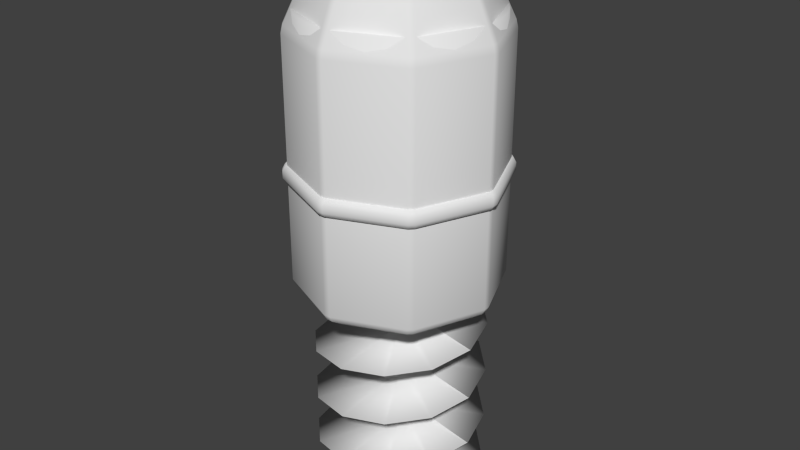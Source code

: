 # Source: drill.blend  (saved by Blender 2.75.0; exported with 4.5.12 LTS)
import bpy
from mathutils import Matrix  # noqa: F401  (used for matrix-valued properties, if any)

bpy.ops.wm.read_factory_settings(use_empty=True)
scene = bpy.context.scene
scene.name = 'Scene'

# ---- collections
col_collection_1 = bpy.data.collections.new('Collection 1'); scene.collection.children.link(col_collection_1)

# ---- world
world_world = bpy.data.worlds.new('World'); scene.world = world_world
world_world.color = (0.05088, 0.05088, 0.05088)
world_world.use_sun_shadow = False
world_world.sun_shadow_jitter_overblur = 0.0
world_world.cycles.sampling_method = 'MANUAL'
world_world.cycles.sample_map_resolution = 256

# ---- meshes
me_cylinder = bpy.data.meshes.new('Cylinder')
me_cylinder.from_pydata([(4.399e-06, 0.8057, 0.6894), (0.0, 1.0, 1.847), (0.1572, 0.7902, 0.6894), (0.1951, 0.9808, 1.847), (0.3083, 0.7444, 0.6894), (0.3827, 0.9239, 1.847), (0.4476, 0.6699, 0.6894), (0.5556, 0.8315, 1.847), (0.5697, 0.5697, 0.6894), (0.7071, 0.7071, 1.847), (0.6699, 0.4476, 0.6894), (0.8315, 0.5556, 1.847), (0.7444, 0.3083, 0.6894), (0.9239, 0.3827, 1.847), (0.7902, 0.1572, 0.6894), (0.9808, 0.1951, 1.847), (0.8057, 7.601e-07, 0.6894), (1.0, 7.55e-08, 1.847), (0.7902, -0.1572, 0.6894), (0.9808, -0.1951, 1.847), (0.7444, -0.3083, 0.6894), (0.9239, -0.3827, 1.847), (0.6699, -0.4476, 0.6894), (0.8315, -0.5556, 1.847), (0.5697, -0.5697, 0.6894), (0.7071, -0.7071, 1.847), (0.4476, -0.6699, 0.6894), (0.5556, -0.8315, 1.847), (0.3083, -0.7444, 0.6894), (0.3827, -0.9239, 1.847), (0.1572, -0.7902, 0.6894), (0.1951, -0.9808, 1.847), (-3.034e-07, -0.8057, 0.6894), (-3.258e-07, -1.0, 1.847), (-0.1572, -0.7902, 0.6894), (-0.1951, -0.9808, 1.847), (-0.3083, -0.7444, 0.6894), (-0.3827, -0.9239, 1.847), (-0.4476, -0.6699, 0.6894), (-0.5556, -0.8315, 1.847), (-0.5697, -0.5697, 0.6894), (-0.7071, -0.7071, 1.847), (-0.6699, -0.4476, 0.6894), (-0.8315, -0.5556, 1.847), (-0.7444, -0.3083, 0.6894), (-0.9239, -0.3827, 1.847), (-0.7902, -0.1572, 0.6894), (-0.9808, -0.1951, 1.847), (-0.8057, -1.155e-07, 0.6894), (-1.0, 9.656e-07, 1.847), (-0.7902, 0.1572, 0.6894), (-0.9808, 0.1951, 1.847), (-0.7444, 0.3083, 0.6894), (-0.9239, 0.3827, 1.847), (-0.6699, 0.4476, 0.6894), (-0.8315, 0.5556, 1.847), (-0.5697, 0.5697, 0.6894), (-0.7071, 0.7071, 1.847), (-0.4476, 0.6699, 0.6894), (-0.5556, 0.8315, 1.847), (-0.3083, 0.7444, 0.6894), (-0.3827, 0.9239, 1.847), (-0.1572, 0.7902, 0.6894), (-0.1951, 0.9808, 1.847), (0.0, 1.0, -1.0), (0.1951, 0.9808, -1.0), (0.3827, 0.9239, -1.0), (0.5556, 0.8315, -1.0), (0.7071, 0.7071, -1.0), (0.8315, 0.5556, -1.0), (0.9239, 0.3827, -1.0), (0.9808, 0.1951, -1.0), (1.0, 7.55e-08, -1.0), (0.9808, -0.1951, -1.0), (0.9239, -0.3827, -1.0), (0.8315, -0.5556, -1.0), (0.7071, -0.7071, -1.0), (0.5556, -0.8315, -1.0), (0.3827, -0.9239, -1.0), (0.1951, -0.9808, -1.0), (-3.258e-07, -1.0, -1.0), (-0.1951, -0.9808, -1.0), (-0.3827, -0.9239, -1.0), (-0.5556, -0.8315, -1.0), (-0.7071, -0.7071, -1.0), (-0.8315, -0.5556, -1.0), (-0.9239, -0.3827, -1.0), (-0.9808, -0.1951, -1.0), (-1.0, 9.656e-07, -1.0), (-0.9808, 0.1951, -1.0), (-0.9239, 0.3827, -1.0), (-0.8315, 0.5556, -1.0), (-0.7071, 0.7071, -1.0), (-0.5556, 0.8315, -1.0), (-0.3827, 0.9239, -1.0), (-0.1951, 0.9808, -1.0)], [], [(64, 1, 3, 65), (65, 3, 5, 66), (66, 5, 7, 67), (67, 7, 9, 68), (68, 9, 11, 69), (69, 11, 13, 70), (70, 13, 15, 71), (71, 15, 17, 72), (72, 17, 19, 73), (73, 19, 21, 74), (74, 21, 23, 75), (75, 23, 25, 76), (76, 25, 27, 77), (77, 27, 29, 78), (78, 29, 31, 79), (79, 31, 33, 80), (80, 33, 35, 81), (81, 35, 37, 82), (82, 37, 39, 83), (83, 39, 41, 84), (84, 41, 43, 85), (85, 43, 45, 86), (86, 45, 47, 87), (87, 47, 49, 88), (88, 49, 51, 89), (89, 51, 53, 90), (90, 53, 55, 91), (91, 55, 57, 92), (92, 57, 59, 93), (93, 59, 61, 94), (3, 1, 63, 61, 59, 57, 55, 53, 51, 49, 47, 45, 43, 41, 39, 37, 35, 33, 31, 29, 27, 25, 23, 21, 19, 17, 15, 13, 11, 9, 7, 5), (95, 63, 1, 64), (94, 61, 63, 95), (0, 2, 4, 6, 8, 10, 12, 14, 16, 18, 20, 22, 24, 26, 28, 30, 32, 34, 36, 38, 40, 42, 44, 46, 48, 50, 52, 54, 56, 58, 60, 62), (2, 0, 64, 65), (4, 2, 65, 66), (6, 4, 66, 67), (8, 6, 67, 68), (10, 8, 68, 69), (12, 10, 69, 70), (14, 12, 70, 71), (16, 14, 71, 72), (18, 16, 72, 73), (20, 18, 73, 74), (22, 20, 74, 75), (24, 22, 75, 76), (26, 24, 76, 77), (28, 26, 77, 78), (30, 28, 78, 79), (32, 30, 79, 80), (34, 32, 80, 81), (36, 34, 81, 82), (38, 36, 82, 83), (40, 38, 83, 84), (42, 40, 84, 85), (44, 42, 85, 86), (46, 44, 86, 87), (48, 46, 87, 88), (50, 48, 88, 89), (52, 50, 89, 90), (54, 52, 90, 91), (56, 54, 91, 92), (58, 56, 92, 93), (60, 58, 93, 94), (62, 60, 94, 95), (0, 62, 95, 64)])
me_cylinder.polygons.foreach_set('use_smooth', [True] * 66)
_uv = me_cylinder.uv_layers.new(name='UVMap')
_uv.uv.foreach_set('vector', [0.0534, 0.7409, 0.05436, 0.5064, 0.06152, 0.5066, 0.06052, 0.741, 0.06052, 0.741, 0.06152, 0.5066, 0.06866, 0.5067, 0.06764, 0.7412, 0.06764, 0.7412, 0.06866, 0.5067, 0.07577, 0.5069, 0.07479, 0.7413, 0.07479, 0.7413, 0.07577, 0.5069, 0.08286, 0.507, 0.08194, 0.7415, 0.08194, 0.7415, 0.08286, 0.507, 0.08992, 0.5072, 0.08911, 0.7416, 0.08911, 0.7416, 0.08992, 0.5072, 0.09697, 0.5073, 0.09629, 0.7417, 0.09629, 0.7417, 0.09697, 0.5073, 0.104, 0.5074, 0.1035, 0.7418, 0.1035, 0.7418, 0.104, 0.5074, 0.111, 0.5075, 0.1107, 0.7419, 0.1107, 0.7419, 0.111, 0.5075, 0.118, 0.5075, 0.1179, 0.7419, 0.1179, 0.7419, 0.118, 0.5075, 0.125, 0.5075, 0.1251, 0.7419, 0.1251, 0.7419, 0.125, 0.5075, 0.132, 0.5075, 0.1323, 0.7419, 0.1323, 0.7419, 0.132, 0.5075, 0.1391, 0.5074, 0.1395, 0.7419, 0.1395, 0.7419, 0.1391, 0.5074, 0.1461, 0.5073, 0.1467, 0.7418, 0.1467, 0.7418, 0.1461, 0.5073, 0.1531, 0.5072, 0.1539, 0.7417, 0.1539, 0.7417, 0.1531, 0.5072, 0.1602, 0.5071, 0.161, 0.7415, 0.161, 0.7415, 0.1602, 0.5071, 0.1673, 0.507, 0.1682, 0.7414, 0.1682, 0.7414, 0.1673, 0.507, 0.1744, 0.5068, 0.1754, 0.7412, 0.1754, 0.7412, 0.1744, 0.5068, 0.1815, 0.5066, 0.1825, 0.7411, 0.1825, 0.7411, 0.1815, 0.5066, 0.1886, 0.5065, 0.1896, 0.7409, 0.1896, 0.7409, 0.1886, 0.5065, 0.1958, 0.5063, 0.1967, 0.7408, 0.1967, 0.7408, 0.1958, 0.5063, 0.203, 0.5062, 0.2038, 0.7406, 0.2038, 0.7406, 0.203, 0.5062, 0.2102, 0.5061, 0.2109, 0.7405, 0.2109, 0.7405, 0.2102, 0.5061, 0.2175, 0.506, 0.218, 0.7404, 0.218, 0.7404, 0.2175, 0.506, 0.2247, 0.5059, 0.2251, 0.7404, 0.2251, 0.7404, 0.2247, 0.5059, 0.232, 0.5059, 0.2321, 0.7403, 0.2321, 0.7403, 0.232, 0.5059, 0.2392, 0.5059, 0.2392, 0.7403, 0.01091, 0.7403, 0.01097, 0.5059, 0.01823, 0.5059, 0.01798, 0.7403, 0.01798, 0.7403, 0.01823, 0.5059, 0.02549, 0.506, 0.02505, 0.7404, 0.02505, 0.7404, 0.02549, 0.506, 0.03273, 0.506, 0.03212, 0.7405, 0.03212, 0.7405, 0.03273, 0.506, 0.03996, 0.5062, 0.0392, 0.7406, 0.1915, 0.6864, 0.1792, 0.6987, 0.1648, 0.7084, 0.1487, 0.715, 0.1317, 0.7184, 0.1143, 0.7184, 0.09727, 0.715, 0.08123, 0.7084, 0.06678, 0.6987, 0.0545, 0.6864, 0.04485, 0.672, 0.03821, 0.6559, 0.03482, 0.6389, 0.03482, 0.6215, 0.03821, 0.6045, 0.04485, 0.5884, 0.0545, 0.574, 0.06678, 0.5617, 0.08123, 0.5521, 0.09727, 0.5454, 0.1143, 0.542, 0.1317, 0.542, 0.1487, 0.5454, 0.1648, 0.5521, 0.1792, 0.5617, 0.1915, 0.574, 0.2011, 0.5885, 0.2078, 0.6045, 0.2112, 0.6215, 0.2112, 0.6389, 0.2078, 0.6559, 0.2011, 0.672, 0.0463, 0.7407, 0.04717, 0.5063, 0.05436, 0.5064, 0.0534, 0.7409, 0.0392, 0.7406, 0.03996, 0.5062, 0.04717, 0.5063, 0.0463, 0.7407, 0.2609, 0.7801, 0.2605, 0.7797, 0.2603, 0.7793, 0.2601, 0.7789, 0.26, 0.7784, 0.26, 0.7779, 0.2601, 0.7774, 0.2603, 0.7769, 0.2605, 0.7765, 0.2609, 0.7762, 0.2613, 0.7759, 0.2618, 0.7757, 0.2623, 0.7756, 0.2627, 0.7756, 0.2632, 0.7757, 0.2637, 0.7759, 0.2641, 0.7762, 0.2645, 0.7765, 0.2647, 0.7769, 0.2649, 0.7774, 0.265, 0.7779, 0.265, 0.7784, 0.2649, 0.7789, 0.2647, 0.7793, 0.2645, 0.7797, 0.2641, 0.7801, 0.2637, 0.7804, 0.2632, 0.7806, 0.2627, 0.7807, 0.2623, 0.7807, 0.2618, 0.7806, 0.2613, 0.7804, 0.5765, 0.466, 0.5679, 0.4659, 0.5679, 0.3854, 0.5785, 0.3855, 0.5846, 0.4663, 0.5765, 0.466, 0.5785, 0.3855, 0.5886, 0.3858, 0.5919, 0.4667, 0.5846, 0.4663, 0.5886, 0.3858, 0.5976, 0.3864, 0.5981, 0.4672, 0.5919, 0.4667, 0.5976, 0.3864, 0.6053, 0.3871, 0.5453, 0.4674, 0.538, 0.4679, 0.5312, 0.3876, 0.5402, 0.387, 0.5534, 0.467, 0.5453, 0.4674, 0.5402, 0.387, 0.5503, 0.3866, 0.562, 0.4669, 0.5534, 0.467, 0.5503, 0.3866, 0.5609, 0.3863, 0.5708, 0.4669, 0.562, 0.4669, 0.5609, 0.3863, 0.5718, 0.3863, 0.5793, 0.467, 0.5708, 0.4669, 0.5718, 0.3863, 0.5825, 0.3866, 0.5874, 0.4674, 0.5793, 0.467, 0.5825, 0.3866, 0.5925, 0.387, 0.5947, 0.4679, 0.5874, 0.4674, 0.5925, 0.387, 0.6015, 0.3876, 0.5401, 0.468, 0.5339, 0.4685, 0.5267, 0.3883, 0.5344, 0.3876, 0.5474, 0.4676, 0.5401, 0.468, 0.5344, 0.3876, 0.5434, 0.3871, 0.5555, 0.4673, 0.5474, 0.4676, 0.5434, 0.3871, 0.5534, 0.3868, 0.5641, 0.4672, 0.5555, 0.4673, 0.5534, 0.3868, 0.5641, 0.3867, 0.5728, 0.4673, 0.5641, 0.4672, 0.5641, 0.3867, 0.575, 0.3868, 0.5814, 0.4676, 0.5728, 0.4673, 0.575, 0.3868, 0.5856, 0.3871, 0.5895, 0.468, 0.5814, 0.4676, 0.5856, 0.3871, 0.5957, 0.3876, 0.5968, 0.4685, 0.5895, 0.468, 0.5957, 0.3876, 0.6047, 0.3883, 0.5373, 0.4669, 0.5312, 0.4675, 0.5228, 0.3874, 0.5305, 0.3867, 0.5446, 0.4664, 0.5373, 0.4669, 0.5305, 0.3867, 0.5396, 0.386, 0.5527, 0.4661, 0.5446, 0.4664, 0.5396, 0.386, 0.5496, 0.3856, 0.5613, 0.4659, 0.5527, 0.4661, 0.5496, 0.3856, 0.5602, 0.3854, 0.5701, 0.4659, 0.5613, 0.4659, 0.5602, 0.3854, 0.5711, 0.3854, 0.5786, 0.4661, 0.5701, 0.4659, 0.5711, 0.3854, 0.5818, 0.3856, 0.5867, 0.4664, 0.5786, 0.4661, 0.5818, 0.3856, 0.5918, 0.386, 0.594, 0.4669, 0.5867, 0.4664, 0.5918, 0.386, 0.6008, 0.3867, 0.6002, 0.4675, 0.594, 0.4669, 0.6008, 0.3867, 0.6085, 0.3874, 0.5425, 0.4667, 0.5352, 0.4672, 0.5273, 0.3871, 0.5363, 0.3864, 0.5506, 0.4663, 0.5425, 0.4667, 0.5363, 0.3864, 0.5464, 0.3858, 0.5592, 0.466, 0.5506, 0.4663, 0.5464, 0.3858, 0.557, 0.3855, 0.5679, 0.4659, 0.5592, 0.466, 0.557, 0.3855, 0.5679, 0.3854])
me_cylinder.use_remesh_preserve_volume = False
me_cylinder.use_remesh_preserve_attributes = False
me_cylinder.use_mirror_vertex_groups = False
me_cylinder.update()
me_mesh_009 = bpy.data.meshes.new('Mesh.009')
me_mesh_009.from_pydata([(0.866, 0.5, 0.05273), (0.5, 0.866, 0.1055), (6.123e-17, 1.0, 0.1582), (-0.5, 0.866, 0.2109), (-0.866, 0.5, 0.2636), (-0.866, -0.5, 0.3691), (0.5, -0.866, 0.5273), (1.0, 6.432e-16, 0.6327), (0.1789, 4.079e-09, 0.1598), (0.1641, 0.05521, 0.2125), (0.1236, 0.09563, 0.2652), (0.06843, 0.1104, 0.318), (0.01322, 0.09563, 0.3707), (-0.0272, 0.05521, 0.4234), (-0.04199, 4.079e-09, 0.4762), (-0.0272, -0.05521, 0.5289), (0.01322, -0.09563, 0.5816), (0.06843, -0.1104, 0.6343), (0.1236, -0.09563, 0.6871), (0.1641, -0.05521, 0.7398), (0.1789, 4.079e-09, 0.7925), (1.0, 0.0, 0.0), (-1.0, 5.666e-16, 0.3164), (-0.5, -0.866, 0.4218), (-1.837e-16, -1.0, 0.4745), (0.866, -0.5, 0.58), (0.1789, 4.079e-09, 0.0), (0.1641, 0.05521, 0.05273), (0.1236, 0.09563, 0.1055), (0.06843, 0.1104, 0.1582), (0.01322, 0.09563, 0.2109), (-0.0272, 0.05521, 0.2636), (-0.04199, 4.079e-09, 0.3164), (-0.0272, -0.05521, 0.3691), (0.01322, -0.09563, 0.4218), (0.06843, -0.1104, 0.4745), (0.1236, -0.09563, 0.5273), (0.1641, -0.05521, 0.58), (0.1789, 4.079e-09, 0.6327), (0.1789, -0.1215, 0.0799), (0.866, 0.5, 0.6767), (0.5, 0.866, 0.7295), (6.123e-17, 1.0, 0.7822), (-0.5, 0.866, 0.8349), (-0.866, 0.5, 0.8876), (-0.866, -0.5, 0.9931), (0.5, -0.866, 1.151), (1.0, 6.432e-16, 1.257), (0.1789, 4.079e-09, 0.7838), (0.1641, 0.05521, 0.8365), (0.1236, 0.09563, 0.8893), (0.06843, 0.1104, 0.942), (0.01322, 0.09563, 0.9947), (-0.0272, 0.05521, 1.047), (-0.04199, 4.079e-09, 1.1), (-0.0272, -0.05521, 1.153), (0.01322, -0.09563, 1.206), (0.06843, -0.1104, 1.258), (0.1236, -0.09563, 1.311), (0.1641, -0.05521, 1.364), (0.1789, 4.079e-09, 1.417), (1.0, 0.0, 0.624), (-1.0, 5.666e-16, 0.9404), (-0.5, -0.866, 1.046), (-1.837e-16, -1.0, 1.099), (0.866, -0.5, 1.204), (0.1789, 4.079e-09, 0.624), (0.1641, 0.05521, 0.6767), (0.1236, 0.09563, 0.7295), (0.06843, 0.1104, 0.7822), (0.01322, 0.09563, 0.8349), (-0.0272, 0.05521, 0.8876), (-0.04199, 4.079e-09, 0.9404), (-0.0272, -0.05521, 0.9931), (0.01322, -0.09563, 1.046), (0.06843, -0.1104, 1.099), (0.1236, -0.09563, 1.151), (0.1641, -0.05521, 1.204), (0.1789, 4.079e-09, 1.257), (0.866, 0.5, 1.311), (0.5, 0.866, 1.363), (6.123e-17, 1.0, 1.416), (-0.5, 0.866, 1.469), (-0.866, 0.5, 1.521), (-0.866, -0.5, 1.627), (0.5, -0.866, 1.785), (1.0, 6.432e-16, 1.891), (0.1789, 4.079e-09, 1.418), (0.1641, 0.05521, 1.47), (0.1236, 0.09563, 1.523), (0.06843, 0.1104, 1.576), (0.01322, 0.09563, 1.629), (-0.0272, 0.05521, 1.681), (-0.04199, 4.079e-09, 1.734), (-0.0272, -0.05521, 1.787), (0.01322, -0.09563, 1.839), (0.06843, -0.1104, 1.892), (0.1236, -0.09563, 1.945), (0.1641, -0.05521, 1.998), (0.1789, 4.079e-09, 2.05), (1.0, 0.0, 1.258), (-1.0, 5.666e-16, 1.574), (-0.5, -0.866, 1.68), (-1.837e-16, -1.0, 1.732), (0.866, -0.5, 1.838), (0.1789, 4.079e-09, 1.258), (0.1641, 0.05521, 1.311), (0.1236, 0.09563, 1.363), (0.06843, 0.1104, 1.416), (0.01322, 0.09563, 1.469), (-0.0272, 0.05521, 1.521), (-0.04199, 4.079e-09, 1.574), (-0.0272, -0.05521, 1.627), (0.01322, -0.09563, 1.68), (0.06843, -0.1104, 1.732), (0.1236, -0.09563, 1.785), (0.1641, -0.05521, 1.838), (0.1789, 4.079e-09, 1.891), (0.866, 0.5, 1.943), (0.5, 0.866, 1.995), (6.123e-17, 1.0, 2.048), (-0.5, 0.866, 2.101), (-0.866, 0.5, 2.153), (-0.866, -0.5, 2.259), (0.5, -0.866, 2.417), (1.0, 6.432e-16, 2.523), (0.1789, 4.079e-09, 2.05), (0.1641, 0.05521, 2.102), (0.1236, 0.09563, 2.155), (0.06843, 0.1104, 2.208), (0.01322, 0.09563, 2.26), (-0.0272, 0.05521, 2.313), (-0.04199, 4.079e-09, 2.366), (-0.0272, -0.05521, 2.419), (0.01322, -0.09563, 2.471), (0.06843, -0.1104, 2.524), (0.1236, -0.09563, 2.577), (0.1641, -0.05521, 2.63), (0.1789, 4.079e-09, 2.682), (1.0, 0.0, 1.89), (-1.0, 5.666e-16, 2.206), (-0.5, -0.866, 2.312), (-1.837e-16, -1.0, 2.364), (0.866, -0.5, 2.47), (0.1789, 4.079e-09, 1.89), (0.1641, 0.05521, 1.943), (0.1236, 0.09563, 1.995), (0.06843, 0.1104, 2.048), (0.01322, 0.09563, 2.101), (-0.0272, 0.05521, 2.153), (-0.04199, 4.079e-09, 2.206), (-0.0272, -0.05521, 2.259), (0.01322, -0.09563, 2.312), (0.06843, -0.1104, 2.364), (0.1236, -0.09563, 2.417), (0.1641, -0.05521, 2.47), (0.1789, 4.079e-09, 2.523)], [], [(4, 13, 12, 3), (3, 12, 11, 2), (2, 11, 10, 1), (1, 10, 9, 0), (24, 23, 34, 35), (7, 20, 19, 25), (25, 19, 18, 6), (6, 18, 17, 24), (24, 17, 16, 23), (23, 16, 15, 5), (5, 15, 14, 22), (22, 14, 13, 4), (0, 9, 8, 21), (7, 25, 37, 38), (25, 6, 36, 37), (6, 24, 35, 36), (23, 5, 33, 34), (5, 22, 32, 33), (22, 4, 31, 32), (4, 3, 30, 31), (3, 2, 29, 30), (2, 1, 28, 29), (1, 0, 27, 28), (0, 21, 26, 27), (21, 8, 39), (26, 21, 39), (44, 53, 52, 43), (43, 52, 51, 42), (42, 51, 50, 41), (41, 50, 49, 40), (64, 63, 74, 75), (47, 60, 59, 65), (65, 59, 58, 46), (46, 58, 57, 64), (64, 57, 56, 63), (63, 56, 55, 45), (45, 55, 54, 62), (62, 54, 53, 44), (40, 49, 48, 61), (47, 65, 77, 78), (65, 46, 76, 77), (46, 64, 75, 76), (63, 45, 73, 74), (45, 62, 72, 73), (62, 44, 71, 72), (44, 43, 70, 71), (43, 42, 69, 70), (42, 41, 68, 69), (41, 40, 67, 68), (40, 61, 66, 67), (83, 92, 91, 82), (82, 91, 90, 81), (81, 90, 89, 80), (80, 89, 88, 79), (103, 102, 113, 114), (86, 99, 98, 104), (104, 98, 97, 85), (85, 97, 96, 103), (103, 96, 95, 102), (102, 95, 94, 84), (84, 94, 93, 101), (101, 93, 92, 83), (79, 88, 87, 100), (86, 104, 116, 117), (104, 85, 115, 116), (85, 103, 114, 115), (102, 84, 112, 113), (84, 101, 111, 112), (101, 83, 110, 111), (83, 82, 109, 110), (82, 81, 108, 109), (81, 80, 107, 108), (80, 79, 106, 107), (79, 100, 105, 106), (122, 131, 130, 121), (121, 130, 129, 120), (120, 129, 128, 119), (119, 128, 127, 118), (142, 141, 152, 153), (125, 138, 137, 143), (143, 137, 136, 124), (124, 136, 135, 142), (142, 135, 134, 141), (141, 134, 133, 123), (123, 133, 132, 140), (140, 132, 131, 122), (118, 127, 126, 139), (125, 143, 155, 156), (143, 124, 154, 155), (124, 142, 153, 154), (141, 123, 151, 152), (123, 140, 150, 151), (140, 122, 149, 150), (122, 121, 148, 149), (121, 120, 147, 148), (120, 119, 146, 147), (119, 118, 145, 146), (118, 139, 144, 145), (138, 125, 156)])
me_mesh_009.polygons.foreach_set('use_smooth', [True] * 99)
_uv = me_mesh_009.uv_layers.new(name='UVMap')
_uv.uv.foreach_set('vector', [0.01611, 0.5109, 0.2398, 0.5109, 0.2398, 0.7346, 0.01611, 0.7346, 0.01611, 0.5109, 0.2398, 0.5109, 0.2398, 0.7346, 0.01611, 0.7346, 0.01611, 0.5109, 0.2398, 0.5109, 0.2398, 0.7346, 0.01611, 0.7346, 0.01611, 0.5109, 0.2398, 0.5109, 0.2398, 0.7346, 0.01611, 0.7346, 0.01611, 0.5109, 0.2398, 0.5109, 0.2398, 0.7346, 0.01611, 0.7346, 0.01611, 0.5109, 0.2398, 0.5109, 0.2398, 0.7346, 0.01611, 0.7346, 0.01611, 0.5109, 0.2398, 0.5109, 0.2398, 0.7346, 0.01611, 0.7346, 0.01611, 0.5109, 0.2398, 0.5109, 0.2398, 0.7346, 0.01611, 0.7346, 0.01611, 0.5109, 0.2398, 0.5109, 0.2398, 0.7346, 0.01611, 0.7346, 0.01611, 0.5109, 0.2398, 0.5109, 0.2398, 0.7346, 0.01611, 0.7346, 0.01611, 0.5109, 0.2398, 0.5109, 0.2398, 0.7346, 0.01611, 0.7346, 0.01611, 0.5109, 0.2398, 0.5109, 0.2398, 0.7346, 0.01611, 0.7346, 0.01611, 0.5109, 0.2398, 0.5109, 0.2398, 0.7346, 0.01611, 0.7346, 0.01611, 0.5109, 0.2398, 0.5109, 0.2398, 0.7346, 0.01611, 0.7346, 0.01611, 0.5109, 0.2398, 0.5109, 0.2398, 0.7346, 0.01611, 0.7346, 0.01611, 0.5109, 0.2398, 0.5109, 0.2398, 0.7346, 0.01611, 0.7346, 0.01611, 0.5109, 0.2398, 0.5109, 0.2398, 0.7346, 0.01611, 0.7346, 0.01611, 0.5109, 0.2398, 0.5109, 0.2398, 0.7346, 0.01611, 0.7346, 0.01611, 0.5109, 0.2398, 0.5109, 0.2398, 0.7346, 0.01611, 0.7346, 0.01611, 0.5109, 0.2398, 0.5109, 0.2398, 0.7346, 0.01611, 0.7346, 0.01611, 0.5109, 0.2398, 0.5109, 0.2398, 0.7346, 0.01611, 0.7346, 0.01611, 0.5109, 0.2398, 0.5109, 0.2398, 0.7346, 0.01611, 0.7346, 0.01611, 0.5109, 0.2398, 0.5109, 0.2398, 0.7346, 0.01611, 0.7346, 0.01611, 0.5109, 0.2398, 0.5109, 0.2398, 0.7346, 0.01611, 0.7346, 0.01611, 0.5109, 0.2398, 0.5109, 0.2398, 0.7346, 0.01611, 0.5109, 0.2398, 0.5109, 0.2398, 0.7346, 0.01611, 0.5109, 0.2398, 0.5109, 0.2398, 0.7346, 0.01611, 0.7346, 0.01611, 0.5109, 0.2398, 0.5109, 0.2398, 0.7346, 0.01611, 0.7346, 0.01611, 0.5109, 0.2398, 0.5109, 0.2398, 0.7346, 0.01611, 0.7346, 0.01611, 0.5109, 0.2398, 0.5109, 0.2398, 0.7346, 0.01611, 0.7346, 0.01611, 0.5109, 0.2398, 0.5109, 0.2398, 0.7346, 0.01611, 0.7346, 0.01611, 0.5109, 0.2398, 0.5109, 0.2398, 0.7346, 0.01611, 0.7346, 0.01611, 0.5109, 0.2398, 0.5109, 0.2398, 0.7346, 0.01611, 0.7346, 0.01611, 0.5109, 0.2398, 0.5109, 0.2398, 0.7346, 0.01611, 0.7346, 0.01611, 0.5109, 0.2398, 0.5109, 0.2398, 0.7346, 0.01611, 0.7346, 0.01611, 0.5109, 0.2398, 0.5109, 0.2398, 0.7346, 0.01611, 0.7346, 0.01611, 0.5109, 0.2398, 0.5109, 0.2398, 0.7346, 0.01611, 0.7346, 0.01611, 0.5109, 0.2398, 0.5109, 0.2398, 0.7346, 0.01611, 0.7346, 0.01611, 0.5109, 0.2398, 0.5109, 0.2398, 0.7346, 0.01611, 0.7346, 0.01611, 0.5109, 0.2398, 0.5109, 0.2398, 0.7346, 0.01611, 0.7346, 0.01611, 0.5109, 0.2398, 0.5109, 0.2398, 0.7346, 0.01611, 0.7346, 0.01611, 0.5109, 0.2398, 0.5109, 0.2398, 0.7346, 0.01611, 0.7346, 0.01611, 0.5109, 0.2398, 0.5109, 0.2398, 0.7346, 0.01611, 0.7346, 0.01611, 0.5109, 0.2398, 0.5109, 0.2398, 0.7346, 0.01611, 0.7346, 0.01611, 0.5109, 0.2398, 0.5109, 0.2398, 0.7346, 0.01611, 0.7346, 0.01611, 0.5109, 0.2398, 0.5109, 0.2398, 0.7346, 0.01611, 0.7346, 0.01611, 0.5109, 0.2398, 0.5109, 0.2398, 0.7346, 0.01611, 0.7346, 0.01611, 0.5109, 0.2398, 0.5109, 0.2398, 0.7346, 0.01611, 0.7346, 0.01611, 0.5109, 0.2398, 0.5109, 0.2398, 0.7346, 0.01611, 0.7346, 0.01611, 0.5109, 0.2398, 0.5109, 0.2398, 0.7346, 0.01611, 0.7346, 0.01611, 0.5109, 0.2398, 0.5109, 0.2398, 0.7346, 0.01611, 0.7346, 0.01611, 0.5109, 0.2398, 0.5109, 0.2398, 0.7346, 0.01611, 0.7346, 0.01611, 0.5109, 0.2398, 0.5109, 0.2398, 0.7346, 0.01611, 0.7346, 0.01611, 0.5109, 0.2398, 0.5109, 0.2398, 0.7346, 0.01611, 0.7346, 0.01611, 0.5109, 0.2398, 0.5109, 0.2398, 0.7346, 0.01611, 0.7346, 0.01611, 0.5109, 0.2398, 0.5109, 0.2398, 0.7346, 0.01611, 0.7346, 0.01611, 0.5109, 0.2398, 0.5109, 0.2398, 0.7346, 0.01611, 0.7346, 0.01611, 0.5109, 0.2398, 0.5109, 0.2398, 0.7346, 0.01611, 0.7346, 0.01611, 0.5109, 0.2398, 0.5109, 0.2398, 0.7346, 0.01611, 0.7346, 0.01611, 0.5109, 0.2398, 0.5109, 0.2398, 0.7346, 0.01611, 0.7346, 0.01611, 0.5109, 0.2398, 0.5109, 0.2398, 0.7346, 0.01611, 0.7346, 0.01611, 0.5109, 0.2398, 0.5109, 0.2398, 0.7346, 0.01611, 0.7346, 0.01611, 0.5109, 0.2398, 0.5109, 0.2398, 0.7346, 0.01611, 0.7346, 0.01611, 0.5109, 0.2398, 0.5109, 0.2398, 0.7346, 0.01611, 0.7346, 0.01611, 0.5109, 0.2398, 0.5109, 0.2398, 0.7346, 0.01611, 0.7346, 0.01611, 0.5109, 0.2398, 0.5109, 0.2398, 0.7346, 0.01611, 0.7346, 0.01611, 0.5109, 0.2398, 0.5109, 0.2398, 0.7346, 0.01611, 0.7346, 0.01611, 0.5109, 0.2398, 0.5109, 0.2398, 0.7346, 0.01611, 0.7346, 0.01611, 0.5109, 0.2398, 0.5109, 0.2398, 0.7346, 0.01611, 0.7346, 0.01611, 0.5109, 0.2398, 0.5109, 0.2398, 0.7346, 0.01611, 0.7346, 0.01611, 0.5109, 0.2398, 0.5109, 0.2398, 0.7346, 0.01611, 0.7346, 0.01611, 0.5109, 0.2398, 0.5109, 0.2398, 0.7346, 0.01611, 0.7346, 0.01611, 0.5109, 0.2398, 0.5109, 0.2398, 0.7346, 0.01611, 0.7346, 0.01611, 0.5109, 0.2398, 0.5109, 0.2398, 0.7346, 0.01611, 0.7346, 0.01611, 0.5109, 0.2398, 0.5109, 0.2398, 0.7346, 0.01611, 0.7346, 0.01611, 0.5109, 0.2398, 0.5109, 0.2398, 0.7346, 0.01611, 0.7346, 0.01611, 0.5109, 0.2398, 0.5109, 0.2398, 0.7346, 0.01611, 0.7346, 0.01611, 0.5109, 0.2398, 0.5109, 0.2398, 0.7346, 0.01611, 0.7346, 0.01611, 0.5109, 0.2398, 0.5109, 0.2398, 0.7346, 0.01611, 0.7346, 0.01611, 0.5109, 0.2398, 0.5109, 0.2398, 0.7346, 0.01611, 0.7346, 0.01611, 0.5109, 0.2398, 0.5109, 0.2398, 0.7346, 0.01611, 0.7346, 0.01611, 0.5109, 0.2398, 0.5109, 0.2398, 0.7346, 0.01611, 0.7346, 0.01611, 0.5109, 0.2398, 0.5109, 0.2398, 0.7346, 0.01611, 0.7346, 0.01611, 0.5109, 0.2398, 0.5109, 0.2398, 0.7346, 0.01611, 0.7346, 0.01611, 0.5109, 0.2398, 0.5109, 0.2398, 0.7346, 0.01611, 0.7346, 0.01611, 0.5109, 0.2398, 0.5109, 0.2398, 0.7346, 0.01611, 0.7346, 0.01611, 0.5109, 0.2398, 0.5109, 0.2398, 0.7346, 0.01611, 0.7346, 0.01611, 0.5109, 0.2398, 0.5109, 0.2398, 0.7346, 0.01611, 0.7346, 0.01611, 0.5109, 0.2398, 0.5109, 0.2398, 0.7346, 0.01611, 0.7346, 0.01611, 0.5109, 0.2398, 0.5109, 0.2398, 0.7346, 0.01611, 0.7346, 0.01611, 0.5109, 0.2398, 0.5109, 0.2398, 0.7346, 0.01611, 0.7346, 0.01611, 0.5109, 0.2398, 0.5109, 0.2398, 0.7346, 0.01611, 0.7346, 0.01611, 0.5109, 0.2398, 0.5109, 0.2398, 0.7346, 0.01611, 0.7346, 0.01611, 0.5109, 0.2398, 0.5109, 0.2398, 0.7346, 0.01611, 0.7346, 0.01611, 0.5109, 0.2398, 0.5109, 0.2398, 0.7346, 0.01611, 0.7346, 0.01611, 0.5109, 0.2398, 0.5109, 0.2398, 0.7346, 0.01611, 0.7346, 0.01611, 0.5109, 0.2398, 0.5109, 0.2398, 0.7346, 0.01611, 0.7346, 0.01611, 0.5109, 0.2398, 0.5109, 0.2398, 0.7346, 0.01611, 0.7346, 0.01611, 0.5109, 0.2398, 0.5109, 0.2398, 0.7346])
me_mesh_009.use_remesh_preserve_volume = False
me_mesh_009.use_remesh_preserve_attributes = False
me_mesh_009.use_mirror_vertex_groups = False
me_mesh_009.update()
me_plane_006 = bpy.data.meshes.new('Plane.006')
me_plane_006.from_pydata([(6.233e-08, -0.2375, 0.6778), (0.04633, -0.2329, 0.6778), (0.09088, -0.2194, 0.6778), (0.1319, -0.1975, 0.6778), (0.1679, -0.1679, 0.6778), (0.1975, -0.1319, 0.6778), (0.2194, -0.09088, 0.6778), (0.2329, -0.04633, 0.6778), (0.2375, -1.352e-08, 0.6778), (2.3e-08, -8.951e-08, 0.3985), (0.2329, 0.04633, 0.6778), (0.2194, 0.09088, 0.6778), (0.1975, 0.1319, 0.6778), (0.1679, 0.1679, 0.6778), (0.1319, 0.1975, 0.6778), (0.09088, 0.2194, 0.6778), (0.04633, 0.2329, 0.6778), (-1.505e-08, 0.2375, 0.6778), (-0.04633, 0.2329, 0.6778), (-0.09088, 0.2194, 0.6778), (-0.1319, 0.1975, 0.6778), (-0.1679, 0.1679, 0.6778), (-0.1975, 0.1319, 0.6778), (-0.2194, 0.09088, 0.6778), (-0.2329, 0.04633, 0.6778), (-0.2375, -2.249e-07, 0.6778), (-0.2329, -0.04633, 0.6778), (-0.2194, -0.09088, 0.6778), (-0.1975, -0.1319, 0.6778), (-0.1679, -0.1679, 0.6778), (-0.1319, -0.1975, 0.6778), (-0.09088, -0.2194, 0.6778), (-0.04633, -0.2329, 0.6778), (7.519e-08, -0.2375, 3.276), (0.04633, -0.2329, 3.276), (0.09088, -0.2194, 3.276), (0.1319, -0.1975, 3.276), (0.1679, -0.1679, 3.276), (0.1975, -0.1319, 3.276), (0.2194, -0.09088, 3.276), (0.2329, -0.04633, 3.276), (0.2375, 2.036e-08, 3.276), (0.2329, 0.04633, 3.276), (0.2194, 0.09088, 3.276), (0.1975, 0.1319, 3.276), (0.1679, 0.1679, 3.276), (0.1319, 0.1975, 3.276), (0.09088, 0.2194, 3.276), (0.04633, 0.2329, 3.276), (-2.199e-09, 0.2375, 3.276), (-0.04633, 0.2329, 3.276), (-0.09088, 0.2194, 3.276), (-0.1319, 0.1975, 3.276), (-0.1679, 0.1679, 3.276), (-0.1975, 0.1319, 3.276), (-0.2194, 0.09088, 3.276), (-0.2329, 0.04633, 3.276), (-0.2375, -1.91e-07, 3.276), (-0.2329, -0.04633, 3.276), (-0.2194, -0.09088, 3.276), (-0.1975, -0.1319, 3.276), (-0.1679, -0.1679, 3.276), (-0.1319, -0.1975, 3.276), (-0.09088, -0.2194, 3.276), (-0.04633, -0.2329, 3.276)], [], [(31, 9, 32), (0, 9, 1), (30, 9, 31), (29, 9, 30), (28, 9, 29), (27, 9, 28), (26, 9, 27), (25, 9, 26), (24, 9, 25), (23, 9, 24), (22, 9, 23), (21, 9, 22), (20, 9, 21), (19, 9, 20), (18, 9, 19), (17, 9, 18), (16, 9, 17), (15, 9, 16), (14, 9, 15), (13, 9, 14), (12, 9, 13), (11, 9, 12), (10, 9, 11), (8, 9, 10), (7, 9, 8), (6, 9, 7), (5, 9, 6), (4, 9, 5), (3, 9, 4), (2, 9, 3), (32, 9, 0), (1, 9, 2), (26, 27, 59, 58), (33, 34, 35, 36, 37, 38, 39, 40, 41, 42, 43, 44, 45, 46, 47, 48, 49, 50, 51, 52, 53, 54, 55, 56, 57, 58, 59, 60, 61, 62, 63, 64), (13, 14, 46, 45), (6, 7, 40, 39), (20, 21, 53, 52), (0, 1, 34, 33), (27, 28, 60, 59), (14, 15, 47, 46), (7, 8, 41, 40), (21, 22, 54, 53), (28, 29, 61, 60), (1, 2, 35, 34), (15, 16, 48, 47), (22, 23, 55, 54), (29, 30, 62, 61), (8, 10, 42, 41), (2, 3, 36, 35), (16, 17, 49, 48), (23, 24, 56, 55), (30, 31, 63, 62), (10, 11, 43, 42), (3, 4, 37, 36), (17, 18, 50, 49), (24, 25, 57, 56), (31, 32, 64, 63), (11, 12, 44, 43), (4, 5, 38, 37), (18, 19, 51, 50), (32, 0, 33, 64), (25, 26, 58, 57), (12, 13, 45, 44), (5, 6, 39, 38), (19, 20, 52, 51)])
me_plane_006.polygons.foreach_set('use_smooth', [True] * 65)
_uv = me_plane_006.uv_layers.new(name='UVMap')
_uv.uv.foreach_set('vector', [0.2822, 0.949, 0.2619, 0.882, 0.2949, 0.9438, 0.3064, 0.9362, 0.2619, 0.882, 0.3161, 0.9264, 0.2688, 0.9517, 0.2619, 0.882, 0.2822, 0.949, 0.255, 0.9517, 0.2619, 0.882, 0.2688, 0.9517, 0.2415, 0.949, 0.2619, 0.882, 0.255, 0.9517, 0.2288, 0.9438, 0.2619, 0.882, 0.2415, 0.949, 0.2174, 0.9362, 0.2619, 0.882, 0.2288, 0.9438, 0.2077, 0.9264, 0.2619, 0.882, 0.2174, 0.9362, 0.2001, 0.915, 0.2619, 0.882, 0.2077, 0.9264, 0.1948, 0.9023, 0.2619, 0.882, 0.2001, 0.915, 0.1921, 0.8888, 0.2619, 0.882, 0.1948, 0.9023, 0.1921, 0.8751, 0.2619, 0.882, 0.1921, 0.8888, 0.1948, 0.8616, 0.2619, 0.882, 0.1921, 0.8751, 0.2001, 0.8489, 0.2619, 0.882, 0.1948, 0.8616, 0.2077, 0.8375, 0.2619, 0.882, 0.2001, 0.8489, 0.2174, 0.8278, 0.2619, 0.882, 0.2077, 0.8375, 0.2288, 0.8201, 0.2619, 0.882, 0.2174, 0.8278, 0.2415, 0.8149, 0.2619, 0.882, 0.2288, 0.8201, 0.255, 0.8122, 0.2619, 0.882, 0.2415, 0.8149, 0.2688, 0.8122, 0.2619, 0.882, 0.255, 0.8122, 0.2822, 0.8149, 0.2619, 0.882, 0.2688, 0.8122, 0.2949, 0.8201, 0.2619, 0.882, 0.2822, 0.8149, 0.3064, 0.8278, 0.2619, 0.882, 0.2949, 0.8201, 0.3161, 0.8375, 0.2619, 0.882, 0.3064, 0.8278, 0.3237, 0.8489, 0.2619, 0.882, 0.3161, 0.8375, 0.329, 0.8616, 0.2619, 0.882, 0.3237, 0.8489, 0.3317, 0.8751, 0.2619, 0.882, 0.329, 0.8616, 0.3317, 0.8888, 0.2619, 0.882, 0.3317, 0.8751, 0.329, 0.9023, 0.2619, 0.882, 0.3317, 0.8888, 0.3237, 0.915, 0.2619, 0.882, 0.329, 0.9023, 0.2949, 0.9438, 0.2619, 0.882, 0.3064, 0.9362, 0.3161, 0.9264, 0.2619, 0.882, 0.3237, 0.915, 0.6341, 0.2124, 0.6397, 0.2124, 0.6397, 0.03525, 0.6341, 0.03525, 0.06828, 0.9587, 0.0613, 0.9585, 0.0546, 0.9579, 0.04842, 0.9569, 0.043, 0.9556, 0.03855, 0.954, 0.03525, 0.9522, 0.03321, 0.9502, 0.03253, 0.9481, 0.03321, 0.9461, 0.03525, 0.9441, 0.03855, 0.9423, 0.043, 0.9407, 0.04842, 0.9394, 0.0546, 0.9384, 0.0613, 0.9378, 0.06828, 0.9376, 0.07525, 0.9378, 0.08196, 0.9384, 0.08814, 0.9394, 0.09356, 0.9407, 0.098, 0.9423, 0.1013, 0.9441, 0.1033, 0.9461, 0.104, 0.9481, 0.1033, 0.9502, 0.1013, 0.9522, 0.098, 0.954, 0.09356, 0.9556, 0.08814, 0.9569, 0.08196, 0.9579, 0.07525, 0.9585, 0.6076, 0.2124, 0.6121, 0.2124, 0.6121, 0.03525, 0.6076, 0.03525, 0.6397, 0.2124, 0.6341, 0.2124, 0.6341, 0.03525, 0.6397, 0.03525, 0.6448, 0.2124, 0.6492, 0.2124, 0.6492, 0.03525, 0.6448, 0.03525, 0.6284, 0.2124, 0.6227, 0.2124, 0.6227, 0.03525, 0.6284, 0.03525, 0.6397, 0.2124, 0.6448, 0.2124, 0.6448, 0.03525, 0.6397, 0.03525, 0.6121, 0.2124, 0.6171, 0.2124, 0.6171, 0.03525, 0.6121, 0.03525, 0.6341, 0.2124, 0.6284, 0.2124, 0.6284, 0.03525, 0.6341, 0.03525, 0.6076, 0.2124, 0.6121, 0.2124, 0.6121, 0.03525, 0.6076, 0.03525, 0.6448, 0.2124, 0.6492, 0.2124, 0.6492, 0.03525, 0.6448, 0.03525, 0.6227, 0.2124, 0.6171, 0.2124, 0.6171, 0.03525, 0.6227, 0.03525, 0.6171, 0.2124, 0.6227, 0.2124, 0.6227, 0.03525, 0.6171, 0.03525, 0.6121, 0.2124, 0.6171, 0.2124, 0.6171, 0.03525, 0.6121, 0.03525, 0.6492, 0.2124, 0.6448, 0.2124, 0.6448, 0.03525, 0.6492, 0.03525, 0.6284, 0.2124, 0.6227, 0.2124, 0.6227, 0.03525, 0.6284, 0.03525, 0.6171, 0.2124, 0.6121, 0.2124, 0.6121, 0.03525, 0.6171, 0.03525, 0.6227, 0.2124, 0.6284, 0.2124, 0.6284, 0.03525, 0.6227, 0.03525, 0.6171, 0.2124, 0.6227, 0.2124, 0.6227, 0.03525, 0.6171, 0.03525, 0.6448, 0.2124, 0.6397, 0.2124, 0.6397, 0.03525, 0.6448, 0.03525, 0.6227, 0.2124, 0.6171, 0.2124, 0.6171, 0.03525, 0.6227, 0.03525, 0.6121, 0.2124, 0.6076, 0.2124, 0.6076, 0.03525, 0.6121, 0.03525, 0.6284, 0.2124, 0.6341, 0.2124, 0.6341, 0.03525, 0.6284, 0.03525, 0.6227, 0.2124, 0.6284, 0.2124, 0.6284, 0.03525, 0.6227, 0.03525, 0.6397, 0.2124, 0.6341, 0.2124, 0.6341, 0.03525, 0.6397, 0.03525, 0.6171, 0.2124, 0.6121, 0.2124, 0.6121, 0.03525, 0.6171, 0.03525, 0.6492, 0.2124, 0.6448, 0.2124, 0.6448, 0.03525, 0.6492, 0.03525, 0.6341, 0.2124, 0.6397, 0.2124, 0.6397, 0.03525, 0.6341, 0.03525, 0.6341, 0.2124, 0.6284, 0.2124, 0.6284, 0.03525, 0.6341, 0.03525, 0.6284, 0.2124, 0.6341, 0.2124, 0.6341, 0.03525, 0.6284, 0.03525, 0.6121, 0.2124, 0.6076, 0.2124, 0.6076, 0.03525, 0.6121, 0.03525, 0.6448, 0.2124, 0.6397, 0.2124, 0.6397, 0.03525, 0.6448, 0.03525, 0.6397, 0.2124, 0.6448, 0.2124, 0.6448, 0.03525, 0.6397, 0.03525])
me_plane_006.use_remesh_preserve_volume = False
me_plane_006.use_remesh_preserve_attributes = False
me_plane_006.use_mirror_vertex_groups = False
me_plane_006.update()
me_barrel_roundtop = bpy.data.meshes.new('barrel_roundtop')
me_barrel_roundtop.from_pydata([(20.84, 19.61, -34.28), (20.84, 19.61, -6.33), (28.6, 0.8712, -6.33), (28.6, 0.8712, -34.28), (0.8707, 28.6, -34.28), (0.8707, 28.6, -6.33), (19.6, 20.84, -6.33), (19.6, 20.84, -34.28), (-19.61, 20.84, -34.28), (-19.61, 20.84, -6.33), (-0.8716, 28.6, -6.33), (-0.8716, 28.6, -34.28), (-28.6, 0.871, -34.28), (-28.6, 0.871, -6.33), (-20.84, 19.61, -6.33), (-20.84, 19.61, -34.28), (-20.84, -19.61, -34.28), (-20.84, -19.61, -6.33), (-28.6, -0.8712, -6.33), (-28.6, -0.8712, -34.28), (-0.8715, -28.6, -34.28), (-0.8715, -28.6, -6.33), (-19.61, -20.84, -6.33), (-19.61, -20.84, -34.28), (19.6, -20.84, -34.28), (19.6, -20.84, -6.33), (0.8708, -28.6, -6.33), (0.8708, -28.6, -34.28), (28.6, -0.8711, -34.28), (28.6, -0.8711, -6.33), (20.84, -19.61, -6.33), (20.84, -19.61, -34.28), (20.84, 19.61, -1.282), (20.84, 19.61, 32.85), (28.6, 0.8712, 32.85), (28.6, 0.8712, -1.282), (0.8707, 28.6, -1.282), (0.8707, 28.6, 32.85), (19.6, 20.84, 32.85), (19.6, 20.84, -1.282), (-19.61, 20.84, -1.282), (-19.61, 20.84, 32.85), (-0.8716, 28.6, 32.85), (-0.8716, 28.6, -1.282), (-28.6, 0.871, -1.282), (-28.6, 0.871, 32.85), (-20.84, 19.61, 32.85), (-20.84, 19.61, -1.282), (-20.84, -19.61, -1.282), (-20.84, -19.61, 32.85), (-28.6, -0.8712, 32.85), (-28.6, -0.8712, -1.282), (-0.8715, -28.6, -1.282), (-0.8715, -28.6, 32.85), (-19.61, -20.84, 32.85), (-19.61, -20.84, -1.282), (19.6, -20.84, -1.282), (19.6, -20.84, 32.85), (0.8708, -28.6, 32.85), (0.8708, -28.6, -1.282), (28.6, -0.8711, -1.282), (28.6, -0.8711, 32.85), (20.84, -19.61, 32.85), (20.84, -19.61, -1.282), (18.97, 17.74, -37.3), (20.18, 18.95, -36.08), (27.67, 0.8712, -36.08), (24.9, 0.6617, 22.49), (0.6614, 24.9, 22.49), (0.8707, 27.67, -36.08), (18.95, 20.18, -36.08), (17.14, 18.08, 22.49), (-17.74, 18.97, -37.3), (-18.95, 20.18, -36.08), (-0.8716, 27.67, -36.08), (-0.662, 24.9, 22.49), (-24.9, 0.6617, 22.49), (-27.67, 0.8711, -36.08), (-20.18, 18.95, -36.08), (-18.08, 17.14, 22.49), (-18.97, -17.74, -37.3), (-20.18, -18.95, -36.08), (-27.67, -0.8712, -36.08), (-24.9, -0.6617, 22.49), (-0.662, -24.9, 22.49), (-0.8715, -27.67, -36.08), (-18.95, -20.18, -36.08), (-17.14, -18.08, 22.49), (17.74, -18.97, -37.3), (18.95, -20.18, -36.08), (0.8708, -27.67, -36.08), (0.6614, -24.9, 22.49), (24.9, -0.6617, 22.49), (27.67, -0.8711, -36.08), (20.18, -18.95, -36.08), (18.08, -17.14, 22.49), (29.88, 0.8711, -4.804), (21.74, 20.51, -4.804), (21.74, 20.51, -2.807), (29.88, 0.8711, -2.807), (0.8707, 29.88, -4.804), (0.8707, 29.88, -2.807), (20.51, 21.74, -2.807), (20.51, 21.74, -4.804), (-20.51, 21.74, -4.804), (-20.51, 21.74, -2.807), (-0.8716, 29.88, -2.807), (-0.8716, 29.88, -4.804), (-29.88, 0.871, -4.804), (-29.88, 0.871, -2.807), (-21.74, 20.51, -2.807), (-21.74, 20.51, -4.804), (-21.74, -20.51, -4.804), (-21.74, -20.51, -2.807), (-29.88, -0.8712, -2.807), (-29.88, -0.8712, -4.804), (-0.8715, -29.88, -4.804), (-0.8715, -29.88, -2.807), (-20.51, -21.74, -2.807), (-20.51, -21.74, -4.804), (20.51, -21.74, -4.804), (20.51, -21.74, -2.807), (0.8708, -29.88, -2.807), (0.8708, -29.88, -4.804), (29.88, -0.8712, -4.804), (29.88, -0.8712, -2.807), (21.74, -20.51, -2.807), (21.74, -20.51, -4.804), (16.83, 0.8712, 58.25), (17.73, 0.8712, 57.23), (13.15, 11.92, 57.23), (12.51, 11.28, 58.25), (12.51, -11.28, 58.25), (13.15, -11.92, 57.23), (17.73, -0.8711, 57.23), (16.83, -0.8711, 58.25), (0.8708, -16.83, 58.25), (0.8708, -17.73, 57.23), (11.92, -13.15, 57.23), (11.28, -12.51, 58.25), (-11.28, -12.51, 58.25), (-11.92, -13.15, 57.23), (-0.8715, -17.73, 57.23), (-0.8715, -16.83, 58.25), (-16.83, -0.8712, 58.25), (-17.73, -0.8712, 57.23), (-13.15, -11.92, 57.23), (-12.51, -11.28, 58.25), (-12.51, 11.28, 58.25), (-13.15, 11.92, 57.23), (-17.73, 0.8711, 57.23), (-16.83, 0.8711, 58.25), (-0.8715, 16.83, 58.25), (-0.8716, 17.73, 57.23), (-11.92, 13.15, 57.23), (-11.28, 12.51, 58.25), (11.28, 12.51, 58.25), (11.92, 13.15, 57.23), (0.8707, 17.73, 57.23), (0.8708, 16.83, 58.25), (-0.0002899, -3.274e-05, 24.06), (14.94, 0.8712, 59.11), (11.18, 9.946, 59.11), (-0.0002899, -3.854e-05, 59.11), (9.946, 11.18, 59.11), (0.8708, 14.94, 59.11), (-0.8715, 14.94, 59.11), (-9.946, 11.18, 59.11), (-11.18, 9.946, 59.11), (-14.94, 0.8712, 59.11), (-14.94, -0.8711, 59.11), (-11.18, -9.946, 59.11), (-9.946, -11.18, 59.11), (-0.8715, -14.94, 59.11), (0.8708, -14.94, 59.11), (9.946, -11.18, 59.11), (11.18, -9.946, 59.11), (14.94, -0.8711, 59.11), (28.11, 0.8712, 35.02), (20.5, 19.26, 35.02), (19.26, 20.5, 35.02), (0.8707, 28.11, 35.02), (-0.8716, 28.11, 35.02), (-19.26, 20.5, 35.02), (-20.5, 19.26, 35.02), (-28.11, 0.871, 35.02), (-28.11, -0.8712, 35.02), (-20.5, -19.26, 35.02), (-19.26, -20.5, 35.02), (-0.8715, -28.11, 35.02), (0.8708, -28.11, 35.02), (19.26, -20.5, 35.02), (20.5, -19.26, 35.02), (28.11, -0.8711, 35.02), (21.21, 19.98, -6.133), (29.12, 0.8711, -6.133), (0.8707, 29.12, -6.133), (19.98, 21.21, -6.133), (-19.98, 21.21, -6.133), (-0.8716, 29.12, -6.133), (-29.12, 0.871, -6.133), (-21.21, 19.98, -6.133), (-21.21, -19.98, -6.133), (-29.12, -0.8712, -6.133), (-0.8715, -29.12, -6.133), (-19.98, -21.21, -6.133), (19.98, -21.21, -6.133), (0.8708, -29.12, -6.133), (29.12, -0.8711, -6.133), (21.21, -19.98, -6.133), (29.12, 0.8711, -1.479), (21.21, 19.98, -1.479), (21.21, -19.98, -1.479), (29.12, -0.8711, -1.479), (0.8708, -29.12, -1.479), (19.98, -21.21, -1.479), (-19.98, -21.21, -1.479), (-0.8715, -29.12, -1.479), (-29.12, -0.8712, -1.479), (-21.21, -19.98, -1.479), (-21.21, 19.98, -1.479), (-29.12, 0.871, -1.479), (-0.8716, 29.12, -1.479), (-19.98, 21.21, -1.479), (19.98, 21.21, -1.479), (0.8707, 29.12, -1.479), (25.96, 0.8712, -37.3), (25.96, -0.8711, -37.3), (-25.96, 0.8712, -37.3), (-25.96, -0.8711, -37.3), (-0.8715, -25.96, -37.3), (0.8708, -25.96, -37.3), (0.8708, 25.96, -37.3), (-0.8715, 25.96, -37.3), (-18.08, -17.14, 22.49), (17.14, -18.08, 22.49), (-17.14, 18.08, 22.49), (18.08, 17.14, 22.49), (-17.74, -18.97, -37.3), (18.97, -17.74, -37.3), (-18.97, 17.74, -37.3), (17.74, 18.97, -37.3), (16.83, 0.8712, 58.25), (17.73, 0.8712, 57.23), (13.15, 11.92, 57.23), (12.51, 11.28, 58.25), (12.51, -11.28, 58.25), (13.15, -11.92, 57.23), (17.73, -0.8711, 57.23), (16.83, -0.8711, 58.25), (0.8708, -16.83, 58.25), (0.8708, -17.73, 57.23), (11.92, -13.15, 57.23), (11.28, -12.51, 58.25), (-11.28, -12.51, 58.25), (-11.92, -13.15, 57.23), (-0.8715, -17.73, 57.23), (-0.8715, -16.83, 58.25), (-16.83, -0.8712, 58.25), (-17.73, -0.8712, 57.23), (-13.15, -11.92, 57.23), (-12.51, -11.28, 58.25), (-12.51, 11.28, 58.25), (-13.15, 11.92, 57.23), (-17.73, 0.8711, 57.23), (-16.83, 0.8711, 58.25), (-0.8715, 16.83, 58.25), (-0.8716, 17.73, 57.23), (-11.92, 13.15, 57.23), (-11.28, 12.51, 58.25), (11.28, 12.51, 58.25), (11.92, 13.15, 57.23), (0.8707, 17.73, 57.23), (0.8708, 16.83, 58.25)], [], [(0, 1, 2, 3), (4, 5, 6, 7), (8, 9, 10, 11), (12, 13, 14, 15), (16, 17, 18, 19), (20, 21, 22, 23), (24, 25, 26, 27), (28, 29, 30, 31), (32, 33, 34, 35), (36, 37, 38, 39), (40, 41, 42, 43), (44, 45, 46, 47), (48, 49, 50, 51), (52, 53, 54, 55), (56, 57, 58, 59), (60, 61, 62, 63), (64, 65, 66, 226), (232, 69, 70, 241), (72, 73, 74, 233), (228, 77, 78, 240), (80, 81, 82, 229), (230, 85, 86, 238), (88, 89, 90, 231), (227, 93, 94, 239), (96, 97, 98, 99), (100, 101, 102, 103), (104, 105, 106, 107), (108, 109, 110, 111), (112, 113, 114, 115), (116, 117, 118, 119), (120, 121, 122, 123), (124, 125, 126, 127), (237, 67, 160), (92, 95, 160), (235, 91, 160), (84, 87, 160), (234, 83, 160), (76, 79, 160), (236, 75, 160), (68, 71, 160), (161, 162, 163), (164, 165, 163), (166, 167, 163), (168, 169, 163), (170, 171, 163), (172, 173, 163), (174, 175, 163), (176, 177, 163), (130, 129, 178, 179), (158, 157, 180, 181), (154, 153, 182, 183), (150, 149, 184, 185), (146, 145, 186, 187), (142, 141, 188, 189), (138, 137, 190, 191), (134, 133, 192, 193), (2, 1, 194, 195), (6, 5, 196, 197), (10, 9, 198, 199), (14, 13, 200, 201), (18, 17, 202, 203), (22, 21, 204, 205), (26, 25, 206, 207), (30, 29, 208, 209), (32, 35, 210, 211), (60, 63, 212, 213), (56, 59, 214, 215), (52, 55, 216, 217), (48, 51, 218, 219), (44, 47, 220, 221), (40, 43, 222, 223), (36, 39, 224, 225), (3, 66, 65, 0), (7, 70, 69, 4), (11, 74, 73, 8), (15, 78, 77, 12), (19, 82, 81, 16), (23, 86, 85, 20), (27, 90, 89, 24), (31, 94, 93, 28), (33, 179, 178, 34), (37, 181, 180, 38), (41, 183, 182, 42), (45, 185, 184, 46), (49, 187, 186, 50), (53, 189, 188, 54), (57, 191, 190, 58), (61, 193, 192, 62), (161, 128, 131, 162), (164, 156, 159, 165), (166, 152, 155, 167), (168, 148, 151, 169), (170, 144, 147, 171), (172, 140, 143, 173), (174, 136, 139, 175), (176, 132, 135, 177), (96, 195, 194, 97), (103, 197, 196, 100), (107, 199, 198, 104), (111, 201, 200, 108), (115, 203, 202, 112), (119, 205, 204, 116), (123, 207, 206, 120), (127, 209, 208, 124), (98, 211, 210, 99), (125, 213, 212, 126), (121, 215, 214, 122), (117, 217, 216, 118), (113, 219, 218, 114), (109, 221, 220, 110), (105, 223, 222, 106), (101, 225, 224, 102), (0, 7, 6, 1), (2, 29, 28, 3), (4, 11, 10, 5), (8, 15, 14, 9), (12, 19, 18, 13), (16, 23, 22, 17), (20, 27, 26, 21), (24, 31, 30, 25), (32, 39, 38, 33), (129, 134, 193, 178), (36, 43, 42, 37), (40, 47, 46, 41), (44, 51, 50, 45), (48, 55, 54, 49), (52, 59, 58, 53), (56, 63, 62, 57), (227, 226, 66, 93), (64, 241, 70, 65), (232, 233, 74, 69), (72, 240, 78, 73), (228, 229, 82, 77), (80, 238, 86, 81), (230, 231, 90, 85), (88, 239, 94, 89), (102, 98, 97, 103), (122, 117, 116, 123), (118, 113, 112, 119), (114, 109, 108, 115), (110, 105, 104, 111), (106, 101, 100, 107), (124, 96, 99, 125), (120, 127, 126, 121), (71, 237, 160), (67, 92, 160), (95, 235, 160), (91, 84, 160), (87, 234, 160), (83, 76, 160), (79, 236, 160), (75, 68, 160), (177, 161, 163), (162, 164, 163), (165, 166, 163), (167, 168, 163), (169, 170, 163), (171, 172, 163), (173, 174, 163), (175, 176, 163), (179, 180, 157, 130), (34, 61, 60, 35), (181, 182, 153, 158), (183, 184, 149, 154), (185, 186, 145, 150), (187, 188, 141, 146), (189, 190, 137, 142), (191, 192, 133, 138), (29, 2, 195, 208), (1, 6, 197, 194), (5, 10, 199, 196), (9, 14, 201, 198), (13, 18, 203, 200), (17, 22, 205, 202), (21, 26, 207, 204), (25, 30, 209, 206), (39, 32, 211, 224), (35, 60, 213, 210), (63, 56, 215, 212), (59, 52, 217, 214), (55, 48, 219, 216), (51, 44, 221, 218), (47, 40, 223, 220), (43, 36, 225, 222), (3, 28, 93, 66), (7, 0, 65, 70), (11, 4, 69, 74), (15, 8, 73, 78), (19, 12, 77, 82), (23, 16, 81, 86), (27, 20, 85, 90), (31, 24, 89, 94), (180, 179, 33, 38), (178, 193, 61, 34), (182, 181, 37, 42), (184, 183, 41, 46), (186, 185, 45, 50), (188, 187, 49, 54), (190, 189, 53, 58), (192, 191, 57, 62), (135, 128, 161, 177), (164, 162, 131, 156), (166, 165, 159, 152), (168, 167, 155, 148), (170, 169, 151, 144), (172, 171, 147, 140), (174, 173, 143, 136), (139, 132, 176, 175), (96, 124, 208, 195), (103, 97, 194, 197), (107, 100, 196, 199), (111, 104, 198, 201), (115, 108, 200, 203), (119, 112, 202, 205), (123, 116, 204, 207), (127, 120, 206, 209), (98, 102, 224, 211), (125, 99, 210, 213), (121, 126, 212, 215), (117, 122, 214, 217), (113, 118, 216, 219), (109, 114, 218, 221), (105, 110, 220, 223), (101, 106, 222, 225), (92, 67, 226, 227), (76, 83, 229, 228), (84, 91, 231, 230), (68, 75, 233, 232), (83, 234, 80, 229), (91, 235, 88, 231), (75, 236, 72, 233), (67, 237, 64, 226), (234, 87, 238, 80), (235, 95, 239, 88), (236, 79, 240, 72), (87, 84, 230, 238), (237, 71, 241, 64), (95, 92, 227, 239), (79, 76, 228, 240), (71, 68, 232, 241), (242, 243, 244, 245), (246, 247, 248, 249), (250, 251, 252, 253), (254, 255, 256, 257), (258, 259, 260, 261), (262, 263, 264, 265), (266, 267, 268, 269), (270, 271, 272, 273), (270, 245, 244, 271), (242, 249, 248, 243), (246, 253, 252, 247), (250, 257, 256, 251), (254, 261, 260, 255), (258, 265, 264, 259), (262, 269, 268, 263), (266, 273, 272, 267)])
me_barrel_roundtop.polygons.foreach_set('use_smooth', [True] * 256)
_k = set([(1, 2), (1, 6), (2, 29), (5, 6), (5, 10), (9, 10), (9, 14), (13, 14), (13, 18), (17, 18), (17, 22), (21, 22), (21, 26), (25, 26), (25, 30), (29, 30), (32, 35), (32, 39), (35, 60), (36, 39), (36, 43), (40, 43), (40, 47), (44, 47), (44, 51), (48, 51), (48, 55), (52, 55), (52, 59), (56, 59), (56, 63), (60, 63)])
me_barrel_roundtop.attributes.new('sharp_edge', 'BOOLEAN', 'EDGE').data.foreach_set('value', [ (min(e.vertices), max(e.vertices)) in _k for e in me_barrel_roundtop.edges])
_uv = me_barrel_roundtop.uv_layers.new(name='UVMap')
_uv.uv.foreach_set('vector', [0.079, 0.3271, 0.1792, 0.3271, 0.1792, 0.4272, 0.079, 0.4272, 0.079, 0.3271, 0.1792, 0.3271, 0.1792, 0.4272, 0.079, 0.4272, 0.079, 0.3271, 0.1792, 0.3271, 0.1792, 0.4272, 0.079, 0.4272, 0.079, 0.3271, 0.1792, 0.3271, 0.1792, 0.4272, 0.079, 0.4272, 0.079, 0.3271, 0.1792, 0.3271, 0.1792, 0.4272, 0.079, 0.4272, 0.079, 0.3271, 0.1792, 0.3271, 0.1792, 0.4272, 0.079, 0.4272, 0.079, 0.3271, 0.1792, 0.3271, 0.1792, 0.4272, 0.079, 0.4272, 0.079, 0.3271, 0.1792, 0.3271, 0.1792, 0.4272, 0.079, 0.4272, 0.079, 0.3271, 0.1792, 0.3271, 0.1792, 0.4272, 0.079, 0.4272, 0.079, 0.3271, 0.1792, 0.3271, 0.1792, 0.4272, 0.079, 0.4272, 0.079, 0.3271, 0.1792, 0.3271, 0.1792, 0.4272, 0.079, 0.4272, 0.079, 0.3271, 0.1792, 0.3271, 0.1792, 0.4272, 0.079, 0.4272, 0.079, 0.3271, 0.1792, 0.3271, 0.1792, 0.4272, 0.079, 0.4272, 0.079, 0.3271, 0.1792, 0.3271, 0.1792, 0.4272, 0.079, 0.4272, 0.079, 0.3271, 0.1792, 0.3271, 0.1792, 0.4272, 0.079, 0.4272, 0.079, 0.3271, 0.1792, 0.3271, 0.1792, 0.4272, 0.079, 0.4272, 0.5134, 0.4916, 0.51, 0.4838, 0.6199, 0.4858, 0.6159, 0.4935, 0.6062, 0.4856, 0.6095, 0.4934, 0.4997, 0.4913, 0.5037, 0.4837, 0.6062, 0.4856, 0.6095, 0.4934, 0.4997, 0.4913, 0.5037, 0.4837, 0.6062, 0.4856, 0.6095, 0.4934, 0.4997, 0.4913, 0.5037, 0.4837, 0.6062, 0.4856, 0.6095, 0.4934, 0.4997, 0.4913, 0.5037, 0.4837, 0.5134, 0.4916, 0.51, 0.4838, 0.6199, 0.4858, 0.6159, 0.4935, 0.5134, 0.4916, 0.51, 0.4838, 0.6199, 0.4858, 0.6159, 0.4935, 0.5134, 0.4916, 0.51, 0.4838, 0.6199, 0.4858, 0.6159, 0.4935, 0.01667, 0.1115, 0.2311, 0.1123, 0.2314, 0.1268, 0.01667, 0.1273, 0.03024, 0.1245, 0.03029, 0.1095, 0.2536, 0.1091, 0.2536, 0.1255, 0.03062, 0.1247, 0.03047, 0.1096, 0.2536, 0.1092, 0.2536, 0.1256, 0.03066, 0.1248, 0.03054, 0.1098, 0.2538, 0.1092, 0.2538, 0.1257, 0.03055, 0.1248, 0.03042, 0.1099, 0.2542, 0.1093, 0.2542, 0.1258, 0.2308, 0.1123, 0.2308, 0.1268, 0.01579, 0.1272, 0.01579, 0.1114, 0.2312, 0.1122, 0.2313, 0.1266, 0.01602, 0.1271, 0.01602, 0.1113, 0.2312, 0.1122, 0.2314, 0.1266, 0.01646, 0.1271, 0.01646, 0.1113, 0.5815, 0.5659, 0.5723, 0.5697, 0.5719, 0.5558, 0.5716, 0.5697, 0.5624, 0.5659, 0.5719, 0.5558, 0.5618, 0.5654, 0.558, 0.5562, 0.5719, 0.5558, 0.558, 0.5554, 0.5618, 0.5462, 0.5719, 0.5558, 0.5624, 0.5457, 0.5716, 0.5419, 0.5719, 0.5558, 0.5723, 0.5419, 0.5815, 0.5457, 0.5719, 0.5558, 0.582, 0.5462, 0.5858, 0.5554, 0.5719, 0.5558, 0.5858, 0.5562, 0.582, 0.5654, 0.5719, 0.5558, 0.2201, 0.1304, 0.197, 0.1863, 0.1281, 0.125, 0.1894, 0.1939, 0.1335, 0.217, 0.1281, 0.125, 0.1228, 0.217, 0.06685, 0.1939, 0.1281, 0.125, 0.05926, 0.1863, 0.0361, 0.1304, 0.1281, 0.125, 0.0361, 0.1196, 0.05926, 0.06373, 0.1281, 0.125, 0.06685, 0.05614, 0.1228, 0.03298, 0.1281, 0.125, 0.1335, 0.03298, 0.1894, 0.05614, 0.1281, 0.125, 0.197, 0.06373, 0.2201, 0.1196, 0.1281, 0.125, 0.079, 0.3271, 0.1792, 0.3271, 0.1792, 0.4272, 0.079, 0.4272, 0.079, 0.3271, 0.1792, 0.3271, 0.1792, 0.4272, 0.079, 0.4272, 0.079, 0.3271, 0.1792, 0.3271, 0.1792, 0.4272, 0.079, 0.4272, 0.079, 0.3271, 0.1792, 0.3271, 0.1792, 0.4272, 0.079, 0.4272, 0.079, 0.3271, 0.1792, 0.3271, 0.1792, 0.4272, 0.079, 0.4272, 0.079, 0.3271, 0.1792, 0.3271, 0.1792, 0.4272, 0.079, 0.4272, 0.079, 0.3271, 0.1792, 0.3271, 0.1792, 0.4272, 0.079, 0.4272, 0.079, 0.3271, 0.1792, 0.3271, 0.1792, 0.4272, 0.079, 0.4272, 0.5036, 0.4837, 0.6099, 0.4845, 0.6106, 0.4872, 0.5025, 0.4864, 0.6206, 0.4925, 0.51, 0.4917, 0.5092, 0.4889, 0.6217, 0.4898, 0.6206, 0.4925, 0.5101, 0.4918, 0.5093, 0.489, 0.6218, 0.4897, 0.6207, 0.4926, 0.5101, 0.4919, 0.5093, 0.489, 0.6218, 0.4898, 0.6209, 0.4926, 0.5102, 0.4919, 0.5094, 0.489, 0.6221, 0.4898, 0.5031, 0.4837, 0.6096, 0.4845, 0.6103, 0.4872, 0.502, 0.4864, 0.5032, 0.4836, 0.6098, 0.4844, 0.6105, 0.4872, 0.5021, 0.4863, 0.5034, 0.4837, 0.6099, 0.4844, 0.6107, 0.4872, 0.5024, 0.4863, 0.6102, 0.4925, 0.5039, 0.4931, 0.5028, 0.4904, 0.611, 0.4897, 0.6103, 0.4924, 0.5038, 0.4931, 0.5027, 0.4903, 0.611, 0.4896, 0.6101, 0.4923, 0.5035, 0.493, 0.5024, 0.4903, 0.6108, 0.4896, 0.6099, 0.4925, 0.5034, 0.493, 0.5023, 0.4903, 0.6106, 0.4897, 0.5098, 0.4829, 0.6206, 0.4823, 0.6217, 0.4851, 0.5091, 0.4858, 0.5098, 0.4829, 0.6204, 0.4822, 0.6215, 0.485, 0.509, 0.4857, 0.5098, 0.4828, 0.6203, 0.4822, 0.6214, 0.485, 0.509, 0.4856, 0.5097, 0.4828, 0.6203, 0.4822, 0.6214, 0.485, 0.5089, 0.4856, 0.079, 0.3271, 0.1792, 0.3271, 0.1792, 0.4272, 0.079, 0.4272, 0.079, 0.3271, 0.1792, 0.3271, 0.1792, 0.4272, 0.079, 0.4272, 0.079, 0.3271, 0.1792, 0.3271, 0.1792, 0.4272, 0.079, 0.4272, 0.079, 0.3271, 0.1792, 0.3271, 0.1792, 0.4272, 0.079, 0.4272, 0.079, 0.3271, 0.1792, 0.3271, 0.1792, 0.4272, 0.079, 0.4272, 0.079, 0.3271, 0.1792, 0.3271, 0.1792, 0.4272, 0.079, 0.4272, 0.079, 0.3271, 0.1792, 0.3271, 0.1792, 0.4272, 0.079, 0.4272, 0.079, 0.3271, 0.1792, 0.3271, 0.1792, 0.4272, 0.079, 0.4272, 0.079, 0.3271, 0.1792, 0.3271, 0.1792, 0.4272, 0.079, 0.4272, 0.079, 0.3271, 0.1792, 0.3271, 0.1792, 0.4272, 0.079, 0.4272, 0.079, 0.3271, 0.1792, 0.3271, 0.1792, 0.4272, 0.079, 0.4272, 0.079, 0.3271, 0.1792, 0.3271, 0.1792, 0.4272, 0.079, 0.4272, 0.079, 0.3271, 0.1792, 0.3271, 0.1792, 0.4272, 0.079, 0.4272, 0.079, 0.3271, 0.1792, 0.3271, 0.1792, 0.4272, 0.079, 0.4272, 0.079, 0.3271, 0.1792, 0.3271, 0.1792, 0.4272, 0.079, 0.4272, 0.079, 0.3271, 0.1792, 0.3271, 0.1792, 0.4272, 0.079, 0.4272, 0.2201, 0.1304, 0.2291, 0.1302, 0.2032, 0.1927, 0.197, 0.1863, 0.1894, 0.1939, 0.1958, 0.2001, 0.1334, 0.226, 0.1335, 0.217, 0.1228, 0.217, 0.1229, 0.226, 0.06041, 0.2001, 0.06685, 0.1939, 0.05926, 0.1863, 0.05302, 0.1927, 0.02713, 0.1302, 0.0361, 0.1304, 0.0361, 0.1196, 0.02713, 0.1198, 0.05302, 0.05728, 0.05926, 0.06373, 0.06685, 0.05614, 0.06041, 0.04989, 0.1229, 0.02401, 0.1228, 0.03298, 0.1335, 0.03298, 0.1334, 0.02401, 0.1958, 0.04989, 0.1894, 0.05614, 0.197, 0.06373, 0.2032, 0.05728, 0.2291, 0.1198, 0.2201, 0.1196, 0.5009, 0.493, 0.5025, 0.4864, 0.6106, 0.4872, 0.6115, 0.4935, 0.6234, 0.4829, 0.6217, 0.4898, 0.5092, 0.4889, 0.5082, 0.4824, 0.6234, 0.4829, 0.6218, 0.4897, 0.5093, 0.489, 0.5084, 0.4825, 0.6235, 0.483, 0.6218, 0.4898, 0.5093, 0.489, 0.5084, 0.4825, 0.6237, 0.483, 0.6221, 0.4898, 0.5094, 0.489, 0.5084, 0.4826, 0.5004, 0.493, 0.502, 0.4864, 0.6103, 0.4872, 0.6113, 0.4935, 0.5005, 0.4929, 0.5021, 0.4863, 0.6105, 0.4872, 0.6115, 0.4934, 0.5008, 0.4929, 0.5024, 0.4863, 0.6107, 0.4872, 0.6115, 0.4934, 0.6119, 0.4836, 0.611, 0.4897, 0.5028, 0.4904, 0.5012, 0.4838, 0.6119, 0.4835, 0.611, 0.4896, 0.5027, 0.4903, 0.5011, 0.4837, 0.6119, 0.4834, 0.6108, 0.4896, 0.5024, 0.4903, 0.5009, 0.4837, 0.6116, 0.4836, 0.6106, 0.4897, 0.5023, 0.4903, 0.5007, 0.4838, 0.508, 0.4922, 0.5091, 0.4858, 0.6217, 0.4851, 0.6234, 0.4919, 0.508, 0.4921, 0.509, 0.4857, 0.6215, 0.485, 0.6231, 0.4919, 0.508, 0.4921, 0.509, 0.4856, 0.6214, 0.485, 0.6231, 0.4918, 0.5079, 0.492, 0.5089, 0.4856, 0.6214, 0.485, 0.6231, 0.4918, 0.079, 0.3271, 0.1792, 0.3271, 0.1792, 0.4272, 0.079, 0.4272, 0.079, 0.3271, 0.1792, 0.3271, 0.1792, 0.4272, 0.079, 0.4272, 0.079, 0.3271, 0.1792, 0.3271, 0.1792, 0.4272, 0.079, 0.4272, 0.079, 0.3271, 0.1792, 0.3271, 0.1792, 0.4272, 0.079, 0.4272, 0.079, 0.3271, 0.1792, 0.3271, 0.1792, 0.4272, 0.079, 0.4272, 0.079, 0.3271, 0.1792, 0.3271, 0.1792, 0.4272, 0.079, 0.4272, 0.079, 0.3271, 0.1792, 0.3271, 0.1792, 0.4272, 0.079, 0.4272, 0.079, 0.3271, 0.1792, 0.3271, 0.1792, 0.4272, 0.079, 0.4272, 0.079, 0.3271, 0.1792, 0.3271, 0.1792, 0.4272, 0.079, 0.4272, 0.079, 0.3271, 0.1792, 0.3271, 0.1792, 0.4272, 0.079, 0.4272, 0.079, 0.3271, 0.1792, 0.3271, 0.1792, 0.4272, 0.079, 0.4272, 0.079, 0.3271, 0.1792, 0.3271, 0.1792, 0.4272, 0.079, 0.4272, 0.079, 0.3271, 0.1792, 0.3271, 0.1792, 0.4272, 0.079, 0.4272, 0.079, 0.3271, 0.1792, 0.3271, 0.1792, 0.4272, 0.079, 0.4272, 0.079, 0.3271, 0.1792, 0.3271, 0.1792, 0.4272, 0.079, 0.4272, 0.079, 0.3271, 0.1792, 0.3271, 0.1792, 0.4272, 0.079, 0.4272, 0.5134, 0.4916, 0.504, 0.4935, 0.5006, 0.4857, 0.51, 0.4838, 0.5134, 0.4916, 0.504, 0.4935, 0.5006, 0.4857, 0.51, 0.4838, 0.6062, 0.4856, 0.6155, 0.4837, 0.6189, 0.4915, 0.6095, 0.4934, 0.6062, 0.4856, 0.6155, 0.4837, 0.6189, 0.4915, 0.6095, 0.4934, 0.6062, 0.4856, 0.6155, 0.4837, 0.6189, 0.4915, 0.6095, 0.4934, 0.6062, 0.4856, 0.6155, 0.4837, 0.6189, 0.4915, 0.6095, 0.4934, 0.5134, 0.4916, 0.504, 0.4935, 0.5006, 0.4857, 0.51, 0.4838, 0.5134, 0.4916, 0.504, 0.4935, 0.5006, 0.4857, 0.51, 0.4838, 0.2491, 0.1281, 0.2314, 0.1268, 0.2311, 0.1123, 0.2494, 0.1112, 0.2484, 0.1284, 0.2308, 0.1268, 0.2308, 0.1123, 0.2489, 0.1116, 0.01227, 0.1085, 0.03042, 0.1099, 0.03055, 0.1248, 0.01196, 0.1259, 0.01213, 0.1082, 0.03054, 0.1098, 0.03066, 0.1248, 0.01172, 0.1259, 0.01198, 0.1082, 0.03047, 0.1096, 0.03062, 0.1247, 0.01164, 0.1259, 0.01201, 0.1078, 0.03029, 0.1095, 0.03024, 0.1245, 0.01148, 0.1253, 0.2312, 0.1122, 0.2494, 0.111, 0.2491, 0.128, 0.2314, 0.1266, 0.2312, 0.1122, 0.249, 0.1112, 0.2487, 0.1278, 0.2313, 0.1266, 0.582, 0.5654, 0.5815, 0.5659, 0.5719, 0.5558, 0.5723, 0.5697, 0.5716, 0.5697, 0.5719, 0.5558, 0.5624, 0.5659, 0.5618, 0.5654, 0.5719, 0.5558, 0.558, 0.5562, 0.558, 0.5554, 0.5719, 0.5558, 0.5618, 0.5462, 0.5624, 0.5457, 0.5719, 0.5558, 0.5716, 0.5419, 0.5723, 0.5419, 0.5719, 0.5558, 0.5815, 0.5457, 0.582, 0.5462, 0.5719, 0.5558, 0.5858, 0.5554, 0.5858, 0.5562, 0.5719, 0.5558, 0.2201, 0.1196, 0.2201, 0.1304, 0.1281, 0.125, 0.197, 0.1863, 0.1894, 0.1939, 0.1281, 0.125, 0.1335, 0.217, 0.1228, 0.217, 0.1281, 0.125, 0.06685, 0.1939, 0.05926, 0.1863, 0.1281, 0.125, 0.0361, 0.1304, 0.0361, 0.1196, 0.1281, 0.125, 0.05926, 0.06373, 0.06685, 0.05614, 0.1281, 0.125, 0.1228, 0.03298, 0.1335, 0.03298, 0.1281, 0.125, 0.1894, 0.05614, 0.197, 0.06373, 0.1281, 0.125, 0.079, 0.3271, 0.1792, 0.3271, 0.1792, 0.4272, 0.079, 0.4272, 0.079, 0.3271, 0.1792, 0.3271, 0.1792, 0.4272, 0.079, 0.4272, 0.079, 0.3271, 0.1792, 0.3271, 0.1792, 0.4272, 0.079, 0.4272, 0.079, 0.3271, 0.1792, 0.3271, 0.1792, 0.4272, 0.079, 0.4272, 0.079, 0.3271, 0.1792, 0.3271, 0.1792, 0.4272, 0.079, 0.4272, 0.079, 0.3271, 0.1792, 0.3271, 0.1792, 0.4272, 0.079, 0.4272, 0.079, 0.3271, 0.1792, 0.3271, 0.1792, 0.4272, 0.079, 0.4272, 0.079, 0.3271, 0.1792, 0.3271, 0.1792, 0.4272, 0.079, 0.4272, 0.6099, 0.4844, 0.6193, 0.4827, 0.6198, 0.4856, 0.6107, 0.4872, 0.6099, 0.4845, 0.6193, 0.4827, 0.6198, 0.4857, 0.6106, 0.4872, 0.51, 0.4917, 0.4999, 0.4935, 0.4993, 0.4903, 0.5092, 0.4889, 0.5101, 0.4918, 0.5002, 0.4937, 0.4997, 0.4905, 0.5093, 0.489, 0.5101, 0.4919, 0.5002, 0.4937, 0.4997, 0.4905, 0.5093, 0.489, 0.5102, 0.4919, 0.5002, 0.4937, 0.4997, 0.4906, 0.5094, 0.489, 0.6096, 0.4845, 0.6193, 0.4827, 0.6198, 0.4858, 0.6103, 0.4872, 0.6098, 0.4844, 0.6193, 0.4827, 0.6198, 0.4857, 0.6105, 0.4872, 0.6195, 0.4942, 0.6102, 0.4925, 0.611, 0.4897, 0.6201, 0.4912, 0.6195, 0.4941, 0.6103, 0.4924, 0.611, 0.4896, 0.62, 0.4912, 0.6195, 0.4941, 0.6101, 0.4923, 0.6108, 0.4896, 0.62, 0.4911, 0.6191, 0.4942, 0.6099, 0.4925, 0.6106, 0.4897, 0.6196, 0.4913, 0.5001, 0.4811, 0.5098, 0.4829, 0.5091, 0.4858, 0.4995, 0.4842, 0.5002, 0.4811, 0.5098, 0.4829, 0.509, 0.4857, 0.4996, 0.4841, 0.5001, 0.481, 0.5098, 0.4828, 0.509, 0.4856, 0.4995, 0.484, 0.5002, 0.4809, 0.5097, 0.4828, 0.5089, 0.4856, 0.4996, 0.4839, 0.079, 0.3271, 0.1792, 0.3271, 0.1792, 0.4272, 0.079, 0.4272, 0.079, 0.3271, 0.1792, 0.3271, 0.1792, 0.4272, 0.079, 0.4272, 0.079, 0.3271, 0.1792, 0.3271, 0.1792, 0.4272, 0.079, 0.4272, 0.079, 0.3271, 0.1792, 0.3271, 0.1792, 0.4272, 0.079, 0.4272, 0.079, 0.3271, 0.1792, 0.3271, 0.1792, 0.4272, 0.079, 0.4272, 0.079, 0.3271, 0.1792, 0.3271, 0.1792, 0.4272, 0.079, 0.4272, 0.079, 0.3271, 0.1792, 0.3271, 0.1792, 0.4272, 0.079, 0.4272, 0.079, 0.3271, 0.1792, 0.3271, 0.1792, 0.4272, 0.079, 0.4272, 0.079, 0.3271, 0.1792, 0.3271, 0.1792, 0.4272, 0.079, 0.4272, 0.079, 0.3271, 0.1792, 0.3271, 0.1792, 0.4272, 0.079, 0.4272, 0.079, 0.3271, 0.1792, 0.3271, 0.1792, 0.4272, 0.079, 0.4272, 0.079, 0.3271, 0.1792, 0.3271, 0.1792, 0.4272, 0.079, 0.4272, 0.079, 0.3271, 0.1792, 0.3271, 0.1792, 0.4272, 0.079, 0.4272, 0.079, 0.3271, 0.1792, 0.3271, 0.1792, 0.4272, 0.079, 0.4272, 0.079, 0.3271, 0.1792, 0.3271, 0.1792, 0.4272, 0.079, 0.4272, 0.079, 0.3271, 0.1792, 0.3271, 0.1792, 0.4272, 0.079, 0.4272, 0.2291, 0.1198, 0.2291, 0.1302, 0.2201, 0.1304, 0.2201, 0.1196, 0.1894, 0.1939, 0.197, 0.1863, 0.2032, 0.1927, 0.1958, 0.2001, 0.1228, 0.217, 0.1335, 0.217, 0.1334, 0.226, 0.1229, 0.226, 0.05926, 0.1863, 0.06685, 0.1939, 0.06041, 0.2001, 0.05302, 0.1927, 0.0361, 0.1196, 0.0361, 0.1304, 0.02713, 0.1302, 0.02713, 0.1198, 0.06685, 0.05614, 0.05926, 0.06373, 0.05302, 0.05728, 0.06041, 0.04989, 0.1335, 0.03298, 0.1228, 0.03298, 0.1229, 0.02401, 0.1334, 0.02401, 0.1958, 0.04989, 0.2032, 0.05728, 0.197, 0.06373, 0.1894, 0.05614, 0.6209, 0.4928, 0.6115, 0.4934, 0.6107, 0.4872, 0.6198, 0.4856, 0.6209, 0.4929, 0.6115, 0.4935, 0.6106, 0.4872, 0.6198, 0.4857, 0.4985, 0.4828, 0.5082, 0.4824, 0.5092, 0.4889, 0.4993, 0.4903, 0.4986, 0.4831, 0.5084, 0.4825, 0.5093, 0.489, 0.4997, 0.4905, 0.4986, 0.4831, 0.5084, 0.4825, 0.5093, 0.489, 0.4997, 0.4905, 0.4988, 0.4831, 0.5084, 0.4826, 0.5094, 0.489, 0.4997, 0.4906, 0.6206, 0.4931, 0.6113, 0.4935, 0.6103, 0.4872, 0.6198, 0.4858, 0.6207, 0.4929, 0.6115, 0.4934, 0.6105, 0.4872, 0.6198, 0.4857, 0.6119, 0.4836, 0.6211, 0.4843, 0.6201, 0.4912, 0.611, 0.4897, 0.6119, 0.4835, 0.621, 0.4842, 0.62, 0.4912, 0.611, 0.4896, 0.6119, 0.4834, 0.6209, 0.4841, 0.62, 0.4911, 0.6108, 0.4896, 0.6116, 0.4836, 0.6207, 0.4844, 0.6196, 0.4913, 0.6106, 0.4897, 0.508, 0.4922, 0.4986, 0.4915, 0.4995, 0.4842, 0.5091, 0.4858, 0.508, 0.4921, 0.4985, 0.4913, 0.4996, 0.4841, 0.509, 0.4857, 0.508, 0.4921, 0.4985, 0.4913, 0.4995, 0.484, 0.509, 0.4856, 0.5079, 0.492, 0.4985, 0.4911, 0.4996, 0.4839, 0.5089, 0.4856, 0.8158, 0.3708, 0.8131, 0.3708, 0.8126, 0.493, 0.8162, 0.493, 0.8131, 0.3708, 0.8158, 0.3708, 0.8162, 0.493, 0.8126, 0.493, 0.8158, 0.3708, 0.8131, 0.3708, 0.8126, 0.493, 0.8162, 0.493, 0.8131, 0.3708, 0.8158, 0.3708, 0.8162, 0.493, 0.8126, 0.493, 0.8158, 0.3708, 0.8495, 0.3708, 0.8507, 0.493, 0.8162, 0.493, 0.8131, 0.3708, 0.7794, 0.3708, 0.7782, 0.493, 0.8126, 0.493, 0.8158, 0.3708, 0.8495, 0.3708, 0.8507, 0.493, 0.8162, 0.493, 0.8131, 0.3708, 0.7794, 0.3708, 0.7782, 0.493, 0.8126, 0.493, 0.8146, 0.3708, 0.8127, 0.3708, 0.8139, 0.493, 0.8164, 0.493, 0.8162, 0.3708, 0.8143, 0.3708, 0.8124, 0.493, 0.815, 0.493, 0.8143, 0.3708, 0.8162, 0.3708, 0.815, 0.493, 0.8124, 0.493, 0.8127, 0.3708, 0.779, 0.3708, 0.7794, 0.493, 0.8139, 0.493, 0.8162, 0.3708, 0.8143, 0.3708, 0.8124, 0.493, 0.815, 0.493, 0.8127, 0.3708, 0.779, 0.3708, 0.7794, 0.493, 0.8139, 0.493, 0.8162, 0.3708, 0.8499, 0.3708, 0.8494, 0.493, 0.815, 0.493, 0.8162, 0.3708, 0.8499, 0.3708, 0.8494, 0.493, 0.815, 0.493, 0.505, 0.4933, 0.5016, 0.4855, 0.6061, 0.4831, 0.6035, 0.491, 0.5052, 0.4934, 0.5018, 0.4856, 0.6063, 0.4831, 0.6037, 0.4911, 0.5052, 0.4934, 0.5018, 0.4856, 0.6063, 0.4831, 0.6037, 0.4911, 0.5052, 0.4933, 0.5018, 0.4855, 0.6063, 0.4831, 0.6037, 0.491, 0.6178, 0.484, 0.6212, 0.4918, 0.5167, 0.4943, 0.5193, 0.4863, 0.618, 0.484, 0.6214, 0.4918, 0.5169, 0.4942, 0.5196, 0.4862, 0.6178, 0.4839, 0.6212, 0.4917, 0.5167, 0.4941, 0.5193, 0.4861, 0.618, 0.4841, 0.6214, 0.4919, 0.5169, 0.4943, 0.5196, 0.4864, 0.6183, 0.4933, 0.6035, 0.491, 0.6061, 0.4831, 0.621, 0.4853, 0.6186, 0.4934, 0.6037, 0.4911, 0.6063, 0.4831, 0.6212, 0.4854, 0.6186, 0.4934, 0.6037, 0.4911, 0.6063, 0.4831, 0.6212, 0.4854, 0.6186, 0.4933, 0.6037, 0.491, 0.6063, 0.4831, 0.6212, 0.4853, 0.5045, 0.484, 0.5193, 0.4863, 0.5167, 0.4943, 0.5018, 0.492, 0.5047, 0.484, 0.5196, 0.4862, 0.5169, 0.4942, 0.5021, 0.4919, 0.5045, 0.4839, 0.5193, 0.4861, 0.5167, 0.4941, 0.5018, 0.4918, 0.5047, 0.4841, 0.5196, 0.4864, 0.5169, 0.4943, 0.5021, 0.4921])
me_barrel_roundtop.use_remesh_preserve_volume = False
me_barrel_roundtop.use_remesh_preserve_attributes = False
me_barrel_roundtop.use_mirror_vertex_groups = False
me_barrel_roundtop.update()
me_barrel_roundtop.normals_split_custom_set([tuple(v) for v in zip(*[iter([0.8075, 0.545, -0.2257, 0.8315, 0.5556, 0.0, 0.9808, 0.1951, 0.0, 0.9564, 0.1856, -0.2257, 0.1856, 0.9564, -0.2257, 0.1951, 0.9808, 0.0, 0.5556, 0.8315, 0.0, 0.545, 0.8075, -0.2257, -0.545, 0.8075, -0.2257, -0.5556, 0.8315, 0.0, -0.1951, 0.9808, 0.0, -0.1856, 0.9564, -0.2257, -0.9564, 0.1856, -0.2257, -0.9808, 0.1951, 0.0, -0.8315, 0.5556, 0.0, -0.8074, 0.545, -0.2257, -0.8075, -0.545, -0.2257, -0.8315, -0.5556, 0.0, -0.9808, -0.1951, 0.0, -0.9564, -0.1856, -0.2257, -0.1856, -0.9564, -0.2257, -0.1951, -0.9808, 0.0, -0.5556, -0.8315, 0.0, -0.545, -0.8075, -0.2257, 0.545, -0.8075, -0.2257, 0.5556, -0.8315, 0.0, 0.1951, -0.9808, 0.0, 0.1856, -0.9564, -0.2257, 0.9564, -0.1856, -0.2257, 0.9808, -0.1951, 0.0, 0.8315, -0.5556, 0.0, 0.8075, -0.545, -0.2257, 0.8315, 0.5556, -2.759e-08, 0.8254, 0.5545, 0.1059, 0.9757, 0.1916, 0.1059, 0.9808, 0.1951, -1.124e-08, 0.1951, 0.9808, -5.518e-08, 0.1916, 0.9758, 0.1059, 0.5545, 0.8254, 0.1059, 0.5556, 0.8315, -3.883e-08, -0.5556, 0.8315, -3.883e-08, -0.5545, 0.8254, 0.1059, -0.1916, 0.9758, 0.1058, -0.1951, 0.9808, -5.518e-08, -0.9808, 0.1951, -5.62e-09, -0.9757, 0.1916, 0.1059, -0.8254, 0.5545, 0.1059, -0.8315, 0.5556, -2.197e-08, -0.8315, -0.5556, 6.029e-08, -0.8254, -0.5545, 0.1059, -0.9757, -0.1916, 0.1059, -0.9808, -0.1951, 1.124e-08, -0.1951, -0.9808, 5.518e-08, -0.1916, -0.9757, 0.1059, -0.5545, -0.8254, 0.1059, -0.5556, -0.8315, 7.153e-08, 0.5556, -0.8315, 7.153e-08, 0.5545, -0.8254, 0.1059, 0.1916, -0.9757, 0.1059, 0.1951, -0.9808, 5.518e-08, 0.9808, -0.1951, 1.124e-08, 0.9757, -0.1916, 0.1059, 0.8254, -0.5545, 0.1059, 0.8315, -0.5556, 6.029e-08, -0.2799, -0.2058, -0.9377, 0.6439, 0.4288, -0.6337, 0.7585, 0.1521, -0.6337, -0.3434, -0.05238, -0.9377, -0.05237, -0.3434, -0.9377, 0.1521, 0.7585, -0.6337, 0.4288, 0.6439, -0.6337, -0.2058, -0.2799, -0.9377, 0.2058, -0.2799, -0.9377, -0.4288, 0.6439, -0.6337, -0.1521, 0.7585, -0.6337, 0.05238, -0.3434, -0.9377, 0.3434, -0.05237, -0.9377, -0.7585, 0.1521, -0.6337, -0.6439, 0.4288, -0.6337, 0.2799, -0.2058, -0.9377, 0.2799, 0.2058, -0.9377, -0.6439, -0.4288, -0.6337, -0.7585, -0.1521, -0.6337, 0.3434, 0.05238, -0.9377, 0.05238, 0.3434, -0.9377, -0.1521, -0.7585, -0.6337, -0.4288, -0.6439, -0.6337, 0.2058, 0.2799, -0.9377, -0.2058, 0.2799, -0.9377, 0.4288, -0.6439, -0.6337, 0.1521, -0.7585, -0.6337, -0.05238, 0.3434, -0.9377, -0.3434, 0.05238, -0.9377, 0.7585, -0.1521, -0.6337, 0.6439, -0.4288, -0.6337, -0.2799, 0.2058, -0.9377, 0.9521, 0.1845, -0.244, 0.8036, 0.5428, -0.244, 0.8036, 0.5428, 0.244, 0.9521, 0.1845, 0.244, 0.1845, 0.9521, -0.244, 0.1845, 0.9521, 0.244, 0.5428, 0.8036, 0.244, 0.5428, 0.8036, -0.244, -0.5428, 0.8037, -0.244, -0.5428, 0.8037, 0.244, -0.1845, 0.9521, 0.244, -0.1845, 0.9521, -0.244, -0.9521, 0.1844, -0.244, -0.9521, 0.1844, 0.244, -0.8036, 0.5428, 0.244, -0.8036, 0.5428, -0.244, -0.8036, -0.5428, -0.244, -0.8036, -0.5428, 0.244, -0.9521, -0.1845, 0.244, -0.9521, -0.1845, -0.244, -0.1845, -0.9521, -0.244, -0.1845, -0.9521, 0.244, -0.5428, -0.8036, 0.244, -0.5428, -0.8036, -0.244, 0.5428, -0.8036, -0.244, 0.5428, -0.8036, 0.244, 0.1845, -0.9521, 0.244, 0.1845, -0.9521, -0.244, 0.9521, -0.1845, -0.244, 0.9521, -0.1845, 0.244, 0.8036, -0.5428, 0.244, 0.8036, -0.5428, -0.244, -0.6306, -0.4222, -0.6512, -0.7445, -0.1473, -0.6512, -1.86e-07, 1.067e-07, -1.0, -0.7445, 0.1473, -0.6512, -0.6306, 0.4223, -0.6512, -1.86e-07, 1.067e-07, -1.0, -0.4222, 0.6306, -0.6512, -0.1473, 0.7445, -0.6512, -1.86e-07, 1.067e-07, -1.0, 0.1473, 0.7445, -0.6512, 0.4222, 0.6306, -0.6512, -1.86e-07, 1.067e-07, -1.0, 0.6306, 0.4223, -0.6512, 0.7445, 0.1473, -0.6512, -1.86e-07, 1.067e-07, -1.0, 0.7445, -0.1473, -0.6512, 0.6306, -0.4222, -0.6512, -1.86e-07, 1.067e-07, -1.0, 0.4223, -0.6306, -0.6512, 0.1473, -0.7445, -0.6512, -1.86e-07, 1.067e-07, -1.0, -0.1473, -0.7445, -0.6512, -0.4223, -0.6306, -0.6512, -1.86e-07, 1.067e-07, -1.0, 0.2356, 0.05341, 0.9704, 0.2043, 0.1288, 0.9704, -5.852e-09, 0.0, 1.0, 0.1288, 0.2043, 0.9704, 0.05341, 0.2356, 0.9704, -5.852e-09, 0.0, 1.0, -0.05341, 0.2356, 0.9704, -0.1288, 0.2043, 0.9704, -5.852e-09, 0.0, 1.0, -0.2043, 0.1288, 0.9704, -0.2356, 0.05341, 0.9704, -5.852e-09, 0.0, 1.0, -0.2356, -0.05341, 0.9704, -0.2043, -0.1288, 0.9704, -5.852e-09, 0.0, 1.0, -0.1288, -0.2043, 0.9704, -0.05341, -0.2356, 0.9704, -5.852e-09, 0.0, 1.0, 0.05341, -0.2356, 0.9704, 0.1288, -0.2043, 0.9704, -5.852e-09, 0.0, 1.0, 0.2043, -0.1288, 0.9704, 0.2356, -0.05341, 0.9704, -5.852e-09, 0.0, 1.0, 0.7616, 0.4967, 0.4163, 0.8898, 0.1873, 0.4163, 0.9317, 0.1839, 0.3132, 0.7889, 0.5288, 0.3132, 0.1873, 0.8897, 0.4163, 0.4967, 0.7616, 0.4163, 0.5288, 0.7889, 0.3132, 0.1839, 0.9317, 0.3131, -0.4967, 0.7616, 0.4163, -0.1873, 0.8897, 0.4163, -0.1839, 0.9317, 0.3131, -0.5288, 0.7889, 0.3131, -0.8897, 0.1873, 0.4163, -0.7616, 0.4967, 0.4163, -0.7889, 0.5288, 0.3132, -0.9317, 0.1839, 0.3132, -0.7616, -0.4967, 0.4163, -0.8897, -0.1873, 0.4163, -0.9317, -0.1839, 0.3132, -0.7889, -0.5288, 0.3132, -0.1873, -0.8898, 0.4163, -0.4967, -0.7616, 0.4162, -0.5288, -0.7889, 0.3132, -0.1839, -0.9317, 0.3132, 0.4967, -0.7616, 0.4162, 0.1873, -0.8898, 0.4163, 0.1839, -0.9317, 0.3132, 0.5288, -0.7889, 0.3132, 0.8898, -0.1873, 0.4163, 0.7616, -0.4967, 0.4163, 0.7889, -0.5288, 0.3132, 0.9317, -0.1839, 0.3132, 0.3501, 0.07973, -0.9333, 0.304, 0.1912, -0.9333, 0.5658, 0.3741, -0.7348, 0.6646, 0.1355, -0.7348, 0.1912, 0.3039, -0.9333, 0.07971, 0.3501, -0.9333, 0.1355, 0.6646, -0.7348, 0.3741, 0.5658, -0.7348, -0.07971, 0.3501, -0.9333, -0.1912, 0.3039, -0.9333, -0.3741, 0.5658, -0.7348, -0.1355, 0.6646, -0.7348, -0.3039, 0.1912, -0.9333, -0.3501, 0.07971, -0.9333, -0.6646, 0.1355, -0.7348, -0.5658, 0.3741, -0.7348, -0.3501, -0.07971, -0.9333, -0.3039, -0.1912, -0.9333, -0.5658, -0.3741, -0.7348, -0.6646, -0.1355, -0.7348, -0.1912, -0.3039, -0.9333, -0.07971, -0.3501, -0.9333, -0.1355, -0.6646, -0.7348, -0.3741, -0.5658, -0.7348, 0.07971, -0.3501, -0.9333, 0.1912, -0.3039, -0.9333, 0.3741, -0.5658, -0.7348, 0.1355, -0.6646, -0.7348, 0.3039, -0.1912, -0.9333, 0.3501, -0.07971, -0.9333, 0.6646, -0.1355, -0.7348, 0.5658, -0.3741, -0.7348, 0.304, 0.1912, 0.9333, 0.3501, 0.07973, 0.9333, 0.6646, 0.1355, 0.7348, 0.5658, 0.3741, 0.7348, 0.3501, -0.07971, 0.9333, 0.3039, -0.1912, 0.9333, 0.5658, -0.3741, 0.7348, 0.6646, -0.1355, 0.7348, 0.1912, -0.3039, 0.9333, 0.07971, -0.3501, 0.9333, 0.1355, -0.6646, 0.7348, 0.3741, -0.5658, 0.7348, -0.07971, -0.3501, 0.9333, -0.1912, -0.3039, 0.9333, -0.3741, -0.5658, 0.7348, -0.1355, -0.6646, 0.7348, -0.3039, -0.1912, 0.9333, -0.3501, -0.07971, 0.9333, -0.6646, -0.1355, 0.7348, -0.5658, -0.3741, 0.7348, -0.3501, 0.07971, 0.9333, -0.3039, 0.1912, 0.9333, -0.5658, 0.3741, 0.7348, -0.6646, 0.1355, 0.7348, -0.1912, 0.3039, 0.9333, -0.07971, 0.3501, 0.9333, -0.1355, 0.6646, 0.7348, -0.3741, 0.5658, 0.7348, 0.07971, 0.3501, 0.9333, 0.1912, 0.3039, 0.9333, 0.3741, 0.5658, 0.7348, 0.1355, 0.6646, 0.7348, 0.9564, 0.1856, -0.2257, 0.7585, 0.1521, -0.6337, 0.6439, 0.4288, -0.6337, 0.8075, 0.545, -0.2257, 0.545, 0.8075, -0.2257, 0.4288, 0.6439, -0.6337, 0.1521, 0.7585, -0.6337, 0.1856, 0.9564, -0.2257, -0.1856, 0.9564, -0.2257, -0.1521, 0.7585, -0.6337, -0.4288, 0.6439, -0.6337, -0.545, 0.8075, -0.2257, -0.8074, 0.545, -0.2257, -0.6439, 0.4288, -0.6337, -0.7585, 0.1521, -0.6337, -0.9564, 0.1856, -0.2257, -0.9564, -0.1856, -0.2257, -0.7585, -0.1521, -0.6337, -0.6439, -0.4288, -0.6337, -0.8075, -0.545, -0.2257, -0.545, -0.8075, -0.2257, -0.4288, -0.6439, -0.6337, -0.1521, -0.7585, -0.6337, -0.1856, -0.9564, -0.2257, 0.1856, -0.9564, -0.2257, 0.1521, -0.7585, -0.6337, 0.4288, -0.6439, -0.6337, 0.545, -0.8075, -0.2257, 0.8075, -0.545, -0.2257, 0.6439, -0.4288, -0.6337, 0.7585, -0.1521, -0.6337, 0.9564, -0.1856, -0.2257, 0.8254, 0.5545, 0.1059, 0.7889, 0.5288, 0.3132, 0.9317, 0.1839, 0.3132, 0.9757, 0.1916, 0.1059, 0.1916, 0.9758, 0.1059, 0.1839, 0.9317, 0.3131, 0.5288, 0.7889, 0.3132, 0.5545, 0.8254, 0.1059, -0.5545, 0.8254, 0.1059, -0.5288, 0.7889, 0.3131, -0.1839, 0.9317, 0.3131, -0.1916, 0.9758, 0.1058, -0.9757, 0.1916, 0.1059, -0.9317, 0.1839, 0.3132, -0.7889, 0.5288, 0.3132, -0.8254, 0.5545, 0.1059, -0.8254, -0.5545, 0.1059, -0.7889, -0.5288, 0.3132, -0.9317, -0.1839, 0.3132, -0.9757, -0.1916, 0.1059, -0.1916, -0.9757, 0.1059, -0.1839, -0.9317, 0.3132, -0.5288, -0.7889, 0.3132, -0.5545, -0.8254, 0.1059, 0.5545, -0.8254, 0.1059, 0.5288, -0.7889, 0.3132, 0.1839, -0.9317, 0.3132, 0.1916, -0.9757, 0.1059, 0.9757, -0.1916, 0.1059, 0.9317, -0.1839, 0.3132, 0.7889, -0.5288, 0.3132, 0.8254, -0.5545, 0.1059, 0.2356, 0.05341, 0.9704, 0.4122, 0.07386, 0.9081, 0.3437, 0.2393, 0.9081, 0.2043, 0.1288, 0.9704, 0.1288, 0.2043, 0.9704, 0.2393, 0.3437, 0.9081, 0.07386, 0.4122, 0.9081, 0.05341, 0.2356, 0.9704, -0.05341, 0.2356, 0.9704, -0.07386, 0.4122, 0.9081, -0.2393, 0.3437, 0.9081, -0.1288, 0.2043, 0.9704, -0.2043, 0.1288, 0.9704, -0.3437, 0.2393, 0.9081, -0.4123, 0.07386, 0.9081, -0.2356, 0.05341, 0.9704, -0.2356, -0.05341, 0.9704, -0.4123, -0.07387, 0.9081, -0.3437, -0.2393, 0.9081, -0.2043, -0.1288, 0.9704, -0.1288, -0.2043, 0.9704, -0.2393, -0.3437, 0.9081, -0.07386, -0.4122, 0.9081, -0.05341, -0.2356, 0.9704, 0.05341, -0.2356, 0.9704, 0.07386, -0.4122, 0.9081, 0.2393, -0.3437, 0.9081, 0.1288, -0.2043, 0.9704, 0.2043, -0.1288, 0.9704, 0.3437, -0.2393, 0.9081, 0.4122, -0.07386, 0.9081, 0.2356, -0.05341, 0.9704, 0.9521, 0.1845, -0.244, 0.6646, 0.1355, -0.7348, 0.5658, 0.3741, -0.7348, 0.8036, 0.5428, -0.244, 0.5428, 0.8036, -0.244, 0.3741, 0.5658, -0.7348, 0.1355, 0.6646, -0.7348, 0.1845, 0.9521, -0.244, -0.1845, 0.9521, -0.244, -0.1355, 0.6646, -0.7348, -0.3741, 0.5658, -0.7348, -0.5428, 0.8037, -0.244, -0.8036, 0.5428, -0.244, -0.5658, 0.3741, -0.7348, -0.6646, 0.1355, -0.7348, -0.9521, 0.1844, -0.244, -0.9521, -0.1845, -0.244, -0.6646, -0.1355, -0.7348, -0.5658, -0.3741, -0.7348, -0.8036, -0.5428, -0.244, -0.5428, -0.8036, -0.244, -0.3741, -0.5658, -0.7348, -0.1355, -0.6646, -0.7348, -0.1845, -0.9521, -0.244, 0.1845, -0.9521, -0.244, 0.1355, -0.6646, -0.7348, 0.3741, -0.5658, -0.7348, 0.5428, -0.8036, -0.244, 0.8036, -0.5428, -0.244, 0.5658, -0.3741, -0.7348, 0.6646, -0.1355, -0.7348, 0.9521, -0.1845, -0.244, 0.8036, 0.5428, 0.244, 0.5658, 0.3741, 0.7348, 0.6646, 0.1355, 0.7348, 0.9521, 0.1845, 0.244, 0.9521, -0.1845, 0.244, 0.6646, -0.1355, 0.7348, 0.5658, -0.3741, 0.7348, 0.8036, -0.5428, 0.244, 0.5428, -0.8036, 0.244, 0.3741, -0.5658, 0.7348, 0.1355, -0.6646, 0.7348, 0.1845, -0.9521, 0.244, -0.1845, -0.9521, 0.244, -0.1355, -0.6646, 0.7348, -0.3741, -0.5658, 0.7348, -0.5428, -0.8036, 0.244, -0.8036, -0.5428, 0.244, -0.5658, -0.3741, 0.7348, -0.6646, -0.1355, 0.7348, -0.9521, -0.1845, 0.244, -0.9521, 0.1844, 0.244, -0.6646, 0.1355, 0.7348, -0.5658, 0.3741, 0.7348, -0.8036, 0.5428, 0.244, -0.5428, 0.8037, 0.244, -0.3741, 0.5658, 0.7348, -0.1355, 0.6646, 0.7348, -0.1845, 0.9521, 0.244, 0.1845, 0.9521, 0.244, 0.1355, 0.6646, 0.7348, 0.3741, 0.5658, 0.7348, 0.5428, 0.8036, 0.244, 0.8075, 0.545, -0.2257, 0.545, 0.8075, -0.2257, 0.5556, 0.8315, 0.0, 0.8315, 0.5556, 0.0, 0.9808, 0.1951, 0.0, 0.9808, -0.1951, 0.0, 0.9564, -0.1856, -0.2257, 0.9564, 0.1856, -0.2257, 0.1856, 0.9564, -0.2257, -0.1856, 0.9564, -0.2257, -0.1951, 0.9808, 0.0, 0.1951, 0.9808, 0.0, -0.545, 0.8075, -0.2257, -0.8074, 0.545, -0.2257, -0.8315, 0.5556, 0.0, -0.5556, 0.8315, 0.0, -0.9564, 0.1856, -0.2257, -0.9564, -0.1856, -0.2257, -0.9808, -0.1951, 0.0, -0.9808, 0.1951, 0.0, -0.8075, -0.545, -0.2257, -0.545, -0.8075, -0.2257, -0.5556, -0.8315, 0.0, -0.8315, -0.5556, 0.0, -0.1856, -0.9564, -0.2257, 0.1856, -0.9564, -0.2257, 0.1951, -0.9808, 0.0, -0.1951, -0.9808, 0.0, 0.545, -0.8075, -0.2257, 0.8075, -0.545, -0.2257, 0.8315, -0.5556, 0.0, 0.5556, -0.8315, 0.0, 0.8315, 0.5556, -2.759e-08, 0.5556, 0.8315, -3.883e-08, 0.5545, 0.8254, 0.1059, 0.8254, 0.5545, 0.1059, 0.8898, 0.1873, 0.4163, 0.8898, -0.1873, 0.4163, 0.9317, -0.1839, 0.3132, 0.9317, 0.1839, 0.3132, 0.1951, 0.9808, -5.518e-08, -0.1951, 0.9808, -5.518e-08, -0.1916, 0.9758, 0.1058, 0.1916, 0.9758, 0.1059, -0.5556, 0.8315, -3.883e-08, -0.8315, 0.5556, -2.197e-08, -0.8254, 0.5545, 0.1059, -0.5545, 0.8254, 0.1059, -0.9808, 0.1951, -5.62e-09, -0.9808, -0.1951, 1.124e-08, -0.9757, -0.1916, 0.1059, -0.9757, 0.1916, 0.1059, -0.8315, -0.5556, 6.029e-08, -0.5556, -0.8315, 7.153e-08, -0.5545, -0.8254, 0.1059, -0.8254, -0.5545, 0.1059, -0.1951, -0.9808, 5.518e-08, 0.1951, -0.9808, 5.518e-08, 0.1916, -0.9757, 0.1059, -0.1916, -0.9757, 0.1059, 0.5556, -0.8315, 7.153e-08, 0.8315, -0.5556, 6.029e-08, 0.8254, -0.5545, 0.1059, 0.5545, -0.8254, 0.1059, -0.3434, 0.05238, -0.9377, -0.3434, -0.05238, -0.9377, 0.7585, 0.1521, -0.6337, 0.7585, -0.1521, -0.6337, -0.2799, -0.2058, -0.9377, -0.2058, -0.2799, -0.9377, 0.4288, 0.6439, -0.6337, 0.6439, 0.4288, -0.6337, -0.05237, -0.3434, -0.9377, 0.05238, -0.3434, -0.9377, -0.1521, 0.7585, -0.6337, 0.1521, 0.7585, -0.6337, 0.2058, -0.2799, -0.9377, 0.2799, -0.2058, -0.9377, -0.6439, 0.4288, -0.6337, -0.4288, 0.6439, -0.6337, 0.3434, -0.05237, -0.9377, 0.3434, 0.05238, -0.9377, -0.7585, -0.1521, -0.6337, -0.7585, 0.1521, -0.6337, 0.2799, 0.2058, -0.9377, 0.2058, 0.2799, -0.9377, -0.4288, -0.6439, -0.6337, -0.6439, -0.4288, -0.6337, 0.05238, 0.3434, -0.9377, -0.05238, 0.3434, -0.9377, 0.1521, -0.7585, -0.6337, -0.1521, -0.7585, -0.6337, -0.2058, 0.2799, -0.9377, -0.2799, 0.2058, -0.9377, 0.6439, -0.4288, -0.6337, 0.4288, -0.6439, -0.6337, 0.5428, 0.8036, 0.244, 0.8036, 0.5428, 0.244, 0.8036, 0.5428, -0.244, 0.5428, 0.8036, -0.244, 0.1845, -0.9521, 0.244, -0.1845, -0.9521, 0.244, -0.1845, -0.9521, -0.244, 0.1845, -0.9521, -0.244, -0.5428, -0.8036, 0.244, -0.8036, -0.5428, 0.244, -0.8036, -0.5428, -0.244, -0.5428, -0.8036, -0.244, -0.9521, -0.1845, 0.244, -0.9521, 0.1844, 0.244, -0.9521, 0.1844, -0.244, -0.9521, -0.1845, -0.244, -0.8036, 0.5428, 0.244, -0.5428, 0.8037, 0.244, -0.5428, 0.8037, -0.244, -0.8036, 0.5428, -0.244, -0.1845, 0.9521, 0.244, 0.1845, 0.9521, 0.244, 0.1845, 0.9521, -0.244, -0.1845, 0.9521, -0.244, 0.9521, -0.1845, -0.244, 0.9521, 0.1845, -0.244, 0.9521, 0.1845, 0.244, 0.9521, -0.1845, 0.244, 0.5428, -0.8036, -0.244, 0.8036, -0.5428, -0.244, 0.8036, -0.5428, 0.244, 0.5428, -0.8036, 0.244, -0.4223, -0.6306, -0.6512, -0.6306, -0.4222, -0.6512, -1.86e-07, 1.067e-07, -1.0, -0.7445, -0.1473, -0.6512, -0.7445, 0.1473, -0.6512, -1.86e-07, 1.067e-07, -1.0, -0.6306, 0.4223, -0.6512, -0.4222, 0.6306, -0.6512, -1.86e-07, 1.067e-07, -1.0, -0.1473, 0.7445, -0.6512, 0.1473, 0.7445, -0.6512, -1.86e-07, 1.067e-07, -1.0, 0.4222, 0.6306, -0.6512, 0.6306, 0.4223, -0.6512, -1.86e-07, 1.067e-07, -1.0, 0.7445, 0.1473, -0.6512, 0.7445, -0.1473, -0.6512, -1.86e-07, 1.067e-07, -1.0, 0.6306, -0.4222, -0.6512, 0.4223, -0.6306, -0.6512, -1.86e-07, 1.067e-07, -1.0, 0.1473, -0.7445, -0.6512, -0.1473, -0.7445, -0.6512, -1.86e-07, 1.067e-07, -1.0, 0.2356, -0.05341, 0.9704, 0.2356, 0.05341, 0.9704, -5.852e-09, 0.0, 1.0, 0.2043, 0.1288, 0.9704, 0.1288, 0.2043, 0.9704, -5.852e-09, 0.0, 1.0, 0.05341, 0.2356, 0.9704, -0.05341, 0.2356, 0.9704, -5.852e-09, 0.0, 1.0, -0.1288, 0.2043, 0.9704, -0.2043, 0.1288, 0.9704, -5.852e-09, 0.0, 1.0, -0.2356, 0.05341, 0.9704, -0.2356, -0.05341, 0.9704, -5.852e-09, 0.0, 1.0, -0.2043, -0.1288, 0.9704, -0.1288, -0.2043, 0.9704, -5.852e-09, 0.0, 1.0, -0.05341, -0.2356, 0.9704, 0.05341, -0.2356, 0.9704, -5.852e-09, 0.0, 1.0, 0.1288, -0.2043, 0.9704, 0.2043, -0.1288, 0.9704, -5.852e-09, 0.0, 1.0, 0.7889, 0.5288, 0.3132, 0.5288, 0.7889, 0.3132, 0.4967, 0.7616, 0.4163, 0.7616, 0.4967, 0.4163, 0.9757, 0.1916, 0.1059, 0.9757, -0.1916, 0.1059, 0.9808, -0.1951, 1.124e-08, 0.9808, 0.1951, -1.124e-08, 0.1839, 0.9317, 0.3131, -0.1839, 0.9317, 0.3131, -0.1873, 0.8897, 0.4163, 0.1873, 0.8897, 0.4163, -0.5288, 0.7889, 0.3131, -0.7889, 0.5288, 0.3132, -0.7616, 0.4967, 0.4163, -0.4967, 0.7616, 0.4163, -0.9317, 0.1839, 0.3132, -0.9317, -0.1839, 0.3132, -0.8897, -0.1873, 0.4163, -0.8897, 0.1873, 0.4163, -0.7889, -0.5288, 0.3132, -0.5288, -0.7889, 0.3132, -0.4967, -0.7616, 0.4162, -0.7616, -0.4967, 0.4163, -0.1839, -0.9317, 0.3132, 0.1839, -0.9317, 0.3132, 0.1873, -0.8898, 0.4163, -0.1873, -0.8898, 0.4163, 0.5288, -0.7889, 0.3132, 0.7889, -0.5288, 0.3132, 0.7616, -0.4967, 0.4163, 0.4967, -0.7616, 0.4162, 0.3501, -0.07971, -0.9333, 0.3501, 0.07973, -0.9333, 0.6646, 0.1355, -0.7348, 0.6646, -0.1355, -0.7348, 0.304, 0.1912, -0.9333, 0.1912, 0.3039, -0.9333, 0.3741, 0.5658, -0.7348, 0.5658, 0.3741, -0.7348, 0.07971, 0.3501, -0.9333, -0.07971, 0.3501, -0.9333, -0.1355, 0.6646, -0.7348, 0.1355, 0.6646, -0.7348, -0.1912, 0.3039, -0.9333, -0.3039, 0.1912, -0.9333, -0.5658, 0.3741, -0.7348, -0.3741, 0.5658, -0.7348, -0.3501, 0.07971, -0.9333, -0.3501, -0.07971, -0.9333, -0.6646, -0.1355, -0.7348, -0.6646, 0.1355, -0.7348, -0.3039, -0.1912, -0.9333, -0.1912, -0.3039, -0.9333, -0.3741, -0.5658, -0.7348, -0.5658, -0.3741, -0.7348, -0.07971, -0.3501, -0.9333, 0.07971, -0.3501, -0.9333, 0.1355, -0.6646, -0.7348, -0.1355, -0.6646, -0.7348, 0.1912, -0.3039, -0.9333, 0.3039, -0.1912, -0.9333, 0.5658, -0.3741, -0.7348, 0.3741, -0.5658, -0.7348, 0.1912, 0.3039, 0.9333, 0.304, 0.1912, 0.9333, 0.5658, 0.3741, 0.7348, 0.3741, 0.5658, 0.7348, 0.3501, 0.07973, 0.9333, 0.3501, -0.07971, 0.9333, 0.6646, -0.1355, 0.7348, 0.6646, 0.1355, 0.7348, 0.3039, -0.1912, 0.9333, 0.1912, -0.3039, 0.9333, 0.3741, -0.5658, 0.7348, 0.5658, -0.3741, 0.7348, 0.07971, -0.3501, 0.9333, -0.07971, -0.3501, 0.9333, -0.1355, -0.6646, 0.7348, 0.1355, -0.6646, 0.7348, -0.1912, -0.3039, 0.9333, -0.3039, -0.1912, 0.9333, -0.5658, -0.3741, 0.7348, -0.3741, -0.5658, 0.7348, -0.3501, -0.07971, 0.9333, -0.3501, 0.07971, 0.9333, -0.6646, 0.1355, 0.7348, -0.6646, -0.1355, 0.7348, -0.3039, 0.1912, 0.9333, -0.1912, 0.3039, 0.9333, -0.3741, 0.5658, 0.7348, -0.5658, 0.3741, 0.7348, -0.07971, 0.3501, 0.9333, 0.07971, 0.3501, 0.9333, 0.1355, 0.6646, 0.7348, -0.1355, 0.6646, 0.7348, 0.9564, 0.1856, -0.2257, 0.9564, -0.1856, -0.2257, 0.7585, -0.1521, -0.6337, 0.7585, 0.1521, -0.6337, 0.545, 0.8075, -0.2257, 0.8075, 0.545, -0.2257, 0.6439, 0.4288, -0.6337, 0.4288, 0.6439, -0.6337, -0.1856, 0.9564, -0.2257, 0.1856, 0.9564, -0.2257, 0.1521, 0.7585, -0.6337, -0.1521, 0.7585, -0.6337, -0.8074, 0.545, -0.2257, -0.545, 0.8075, -0.2257, -0.4288, 0.6439, -0.6337, -0.6439, 0.4288, -0.6337, -0.9564, -0.1856, -0.2257, -0.9564, 0.1856, -0.2257, -0.7585, 0.1521, -0.6337, -0.7585, -0.1521, -0.6337, -0.545, -0.8075, -0.2257, -0.8075, -0.545, -0.2257, -0.6439, -0.4288, -0.6337, -0.4288, -0.6439, -0.6337, 0.1856, -0.9564, -0.2257, -0.1856, -0.9564, -0.2257, -0.1521, -0.7585, -0.6337, 0.1521, -0.7585, -0.6337, 0.8075, -0.545, -0.2257, 0.545, -0.8075, -0.2257, 0.4288, -0.6439, -0.6337, 0.6439, -0.4288, -0.6337, 0.5288, 0.7889, 0.3132, 0.7889, 0.5288, 0.3132, 0.8254, 0.5545, 0.1059, 0.5545, 0.8254, 0.1059, 0.9317, 0.1839, 0.3132, 0.9317, -0.1839, 0.3132, 0.9757, -0.1916, 0.1059, 0.9757, 0.1916, 0.1059, -0.1839, 0.9317, 0.3131, 0.1839, 0.9317, 0.3131, 0.1916, 0.9758, 0.1059, -0.1916, 0.9758, 0.1058, -0.7889, 0.5288, 0.3132, -0.5288, 0.7889, 0.3131, -0.5545, 0.8254, 0.1059, -0.8254, 0.5545, 0.1059, -0.9317, -0.1839, 0.3132, -0.9317, 0.1839, 0.3132, -0.9757, 0.1916, 0.1059, -0.9757, -0.1916, 0.1059, -0.5288, -0.7889, 0.3132, -0.7889, -0.5288, 0.3132, -0.8254, -0.5545, 0.1059, -0.5545, -0.8254, 0.1059, 0.1839, -0.9317, 0.3132, -0.1839, -0.9317, 0.3132, -0.1916, -0.9757, 0.1059, 0.1916, -0.9757, 0.1059, 0.7889, -0.5288, 0.3132, 0.5288, -0.7889, 0.3132, 0.5545, -0.8254, 0.1059, 0.8254, -0.5545, 0.1059, 0.4122, -0.07386, 0.9081, 0.4122, 0.07386, 0.9081, 0.2356, 0.05341, 0.9704, 0.2356, -0.05341, 0.9704, 0.1288, 0.2043, 0.9704, 0.2043, 0.1288, 0.9704, 0.3437, 0.2393, 0.9081, 0.2393, 0.3437, 0.9081, -0.05341, 0.2356, 0.9704, 0.05341, 0.2356, 0.9704, 0.07386, 0.4122, 0.9081, -0.07386, 0.4122, 0.9081, -0.2043, 0.1288, 0.9704, -0.1288, 0.2043, 0.9704, -0.2393, 0.3437, 0.9081, -0.3437, 0.2393, 0.9081, -0.2356, -0.05341, 0.9704, -0.2356, 0.05341, 0.9704, -0.4123, 0.07386, 0.9081, -0.4123, -0.07387, 0.9081, -0.1288, -0.2043, 0.9704, -0.2043, -0.1288, 0.9704, -0.3437, -0.2393, 0.9081, -0.2393, -0.3437, 0.9081, 0.05341, -0.2356, 0.9704, -0.05341, -0.2356, 0.9704, -0.07386, -0.4122, 0.9081, 0.07386, -0.4122, 0.9081, 0.2393, -0.3437, 0.9081, 0.3437, -0.2393, 0.9081, 0.2043, -0.1288, 0.9704, 0.1288, -0.2043, 0.9704, 0.9521, 0.1845, -0.244, 0.9521, -0.1845, -0.244, 0.6646, -0.1355, -0.7348, 0.6646, 0.1355, -0.7348, 0.5428, 0.8036, -0.244, 0.8036, 0.5428, -0.244, 0.5658, 0.3741, -0.7348, 0.3741, 0.5658, -0.7348, -0.1845, 0.9521, -0.244, 0.1845, 0.9521, -0.244, 0.1355, 0.6646, -0.7348, -0.1355, 0.6646, -0.7348, -0.8036, 0.5428, -0.244, -0.5428, 0.8037, -0.244, -0.3741, 0.5658, -0.7348, -0.5658, 0.3741, -0.7348, -0.9521, -0.1845, -0.244, -0.9521, 0.1844, -0.244, -0.6646, 0.1355, -0.7348, -0.6646, -0.1355, -0.7348, -0.5428, -0.8036, -0.244, -0.8036, -0.5428, -0.244, -0.5658, -0.3741, -0.7348, -0.3741, -0.5658, -0.7348, 0.1845, -0.9521, -0.244, -0.1845, -0.9521, -0.244, -0.1355, -0.6646, -0.7348, 0.1355, -0.6646, -0.7348, 0.8036, -0.5428, -0.244, 0.5428, -0.8036, -0.244, 0.3741, -0.5658, -0.7348, 0.5658, -0.3741, -0.7348, 0.8036, 0.5428, 0.244, 0.5428, 0.8036, 0.244, 0.3741, 0.5658, 0.7348, 0.5658, 0.3741, 0.7348, 0.9521, -0.1845, 0.244, 0.9521, 0.1845, 0.244, 0.6646, 0.1355, 0.7348, 0.6646, -0.1355, 0.7348, 0.5428, -0.8036, 0.244, 0.8036, -0.5428, 0.244, 0.5658, -0.3741, 0.7348, 0.3741, -0.5658, 0.7348, -0.1845, -0.9521, 0.244, 0.1845, -0.9521, 0.244, 0.1355, -0.6646, 0.7348, -0.1355, -0.6646, 0.7348, -0.8036, -0.5428, 0.244, -0.5428, -0.8036, 0.244, -0.3741, -0.5658, 0.7348, -0.5658, -0.3741, 0.7348, -0.9521, 0.1844, 0.244, -0.9521, -0.1845, 0.244, -0.6646, -0.1355, 0.7348, -0.6646, 0.1355, 0.7348, -0.5428, 0.8037, 0.244, -0.8036, 0.5428, 0.244, -0.5658, 0.3741, 0.7348, -0.3741, 0.5658, 0.7348, 0.1845, 0.9521, 0.244, -0.1845, 0.9521, 0.244, -0.1355, 0.6646, 0.7348, 0.1355, 0.6646, 0.7348, -0.7445, 0.1473, -0.6512, -0.7445, -0.1473, -0.6512, -0.3434, -0.05238, -0.9377, -0.3434, 0.05238, -0.9377, 0.7445, -0.1473, -0.6512, 0.7445, 0.1473, -0.6512, 0.3434, 0.05238, -0.9377, 0.3434, -0.05237, -0.9377, 0.1473, 0.7445, -0.6512, -0.1473, 0.7445, -0.6512, -0.05238, 0.3434, -0.9377, 0.05238, 0.3434, -0.9377, -0.1473, -0.7445, -0.6512, 0.1473, -0.7445, -0.6512, 0.05238, -0.3434, -0.9377, -0.05237, -0.3434, -0.9377, 0.7445, 0.1473, -0.6512, 0.6306, 0.4223, -0.6512, 0.2799, 0.2058, -0.9377, 0.3434, 0.05238, -0.9377, -0.1473, 0.7445, -0.6512, -0.4222, 0.6306, -0.6512, -0.2058, 0.2799, -0.9377, -0.05238, 0.3434, -0.9377, 0.1473, -0.7445, -0.6512, 0.4223, -0.6306, -0.6512, 0.2058, -0.2799, -0.9377, 0.05238, -0.3434, -0.9377, -0.7445, -0.1473, -0.6512, -0.6306, -0.4222, -0.6512, -0.2799, -0.2058, -0.9377, -0.3434, -0.05238, -0.9377, 0.6306, 0.4223, -0.6512, 0.4222, 0.6306, -0.6512, 0.2058, 0.2799, -0.9377, 0.2799, 0.2058, -0.9377, -0.4222, 0.6306, -0.6512, -0.6306, 0.4223, -0.6512, -0.2799, 0.2058, -0.9377, -0.2058, 0.2799, -0.9377, 0.4223, -0.6306, -0.6512, 0.6306, -0.4222, -0.6512, 0.2799, -0.2058, -0.9377, 0.2058, -0.2799, -0.9377, 0.4222, 0.6306, -0.6512, 0.1473, 0.7445, -0.6512, 0.05238, 0.3434, -0.9377, 0.2058, 0.2799, -0.9377, -0.6306, -0.4222, -0.6512, -0.4223, -0.6306, -0.6512, -0.2058, -0.2799, -0.9377, -0.2799, -0.2058, -0.9377, -0.6306, 0.4223, -0.6512, -0.7445, 0.1473, -0.6512, -0.3434, 0.05238, -0.9377, -0.2799, 0.2058, -0.9377, 0.6306, -0.4222, -0.6512, 0.7445, -0.1473, -0.6512, 0.3434, -0.05237, -0.9377, 0.2799, -0.2058, -0.9377, -0.4223, -0.6306, -0.6512, -0.1473, -0.7445, -0.6512, -0.05237, -0.3434, -0.9377, -0.2058, -0.2799, -0.9377, 0.7428, 0.1618, 0.6496, 0.7456, 0.1373, 0.6521, 0.6243, 0.4302, 0.652, 0.6397, 0.4109, 0.6496, 0.6397, -0.4109, 0.6496, 0.6243, -0.4302, 0.652, 0.7457, -0.1373, 0.652, 0.7429, -0.1618, 0.6496, 0.1618, -0.7429, 0.6496, 0.1373, -0.7457, 0.652, 0.4302, -0.6243, 0.652, 0.4108, -0.6397, 0.6496, -0.4108, -0.6397, 0.6496, -0.4302, -0.6243, 0.652, -0.1373, -0.7457, 0.652, -0.1618, -0.7429, 0.6496, -0.7429, -0.1618, 0.6496, -0.7457, -0.1373, 0.652, -0.6243, -0.4302, 0.652, -0.6397, -0.4109, 0.6496, -0.6397, 0.4108, 0.6496, -0.6243, 0.4302, 0.652, -0.7457, 0.1373, 0.652, -0.7429, 0.1618, 0.6496, -0.1618, 0.7429, 0.6496, -0.1373, 0.7457, 0.652, -0.4302, 0.6243, 0.652, -0.4109, 0.6397, 0.6496, 0.4108, 0.6397, 0.6496, 0.4302, 0.6243, 0.652, 0.1373, 0.7457, 0.652, 0.1618, 0.7429, 0.6496, 0.4108, 0.6397, 0.6496, 0.6397, 0.4109, 0.6496, 0.6243, 0.4302, 0.652, 0.4302, 0.6243, 0.652, 0.7428, 0.1618, 0.6496, 0.7429, -0.1618, 0.6496, 0.7457, -0.1373, 0.652, 0.7456, 0.1373, 0.6521, 0.6397, -0.4109, 0.6496, 0.4108, -0.6397, 0.6496, 0.4302, -0.6243, 0.652, 0.6243, -0.4302, 0.652, 0.1618, -0.7429, 0.6496, -0.1618, -0.7429, 0.6496, -0.1373, -0.7457, 0.652, 0.1373, -0.7457, 0.652, -0.4108, -0.6397, 0.6496, -0.6397, -0.4109, 0.6496, -0.6243, -0.4302, 0.652, -0.4302, -0.6243, 0.652, -0.7429, -0.1618, 0.6496, -0.7429, 0.1618, 0.6496, -0.7457, 0.1373, 0.652, -0.7457, -0.1373, 0.652, -0.6397, 0.4108, 0.6496, -0.4109, 0.6397, 0.6496, -0.4302, 0.6243, 0.652, -0.6243, 0.4302, 0.652, -0.1618, 0.7429, 0.6496, 0.1618, 0.7429, 0.6496, 0.1373, 0.7457, 0.652, -0.1373, 0.7457, 0.652])] * 3)])

# ---- objects
ob_cylinder = bpy.data.objects.new('Cylinder', me_cylinder)
ob_screw = bpy.data.objects.new('screw', me_mesh_009)
ob_post = bpy.data.objects.new('post', me_plane_006)
ob_barrel_roundtop = bpy.data.objects.new('barrel_roundtop', me_barrel_roundtop)

# ---- transforms, parenting, visibility, modifiers, constraints
ob_cylinder.location = (0.0, 0.0, 1.535)
ob_cylinder.scale = (1.09, 1.09, 1.09)
ob_cylinder.hide_viewport = True
ob_cylinder.lineart.crease_threshold = 0.0
ob_screw.location = (0.0, 0.0, -2.008)
ob_screw.lineart.crease_threshold = 0.0
ob_post.location = (0.0, 0.0, -2.605)
ob_post.lineart.crease_threshold = 0.0
ob_barrel_roundtop.location = (0.0, 0.0, 1.919)
ob_barrel_roundtop.rotation_euler = (1.192e-07, -0.0, 0.0)
ob_barrel_roundtop.scale = (0.04167, 0.04167, 0.04167)
ob_barrel_roundtop.lineart.crease_threshold = 0.0

# ---- collection membership
col_collection_1.objects.link(ob_cylinder)
col_collection_1.objects.link(ob_screw)
col_collection_1.objects.link(ob_post)
col_collection_1.objects.link(ob_barrel_roundtop)

# ---- scene / render settings (as saved in the file)
scene.frame_start = 1; scene.frame_end = 250; scene.frame_set(73)
scene.render.engine = 'BLENDER_EEVEE_NEXT'
scene.render.resolution_percentage = 50
scene.render.dither_intensity = 0.0
scene.cycles.use_denoising = False
scene.cycles.samples = 10
scene.cycles.sampling_pattern = 'TABULATED_SOBOL'
scene.cycles.light_sampling_threshold = 0.0
scene.cycles.use_adaptive_sampling = False
scene.cycles.use_light_tree = False
scene.cycles.blur_glossy = 0.0
scene.cycles.pixel_filter_type = 'GAUSSIAN'
scene.cycles.sample_clamp_indirect = 0.0
scene.view_settings.view_transform = 'Standard'
bpy.context.view_layer.update()

# ---- added for rendering (the .blend has no active camera and no usable light): camera, sun
cam_auto = bpy.data.cameras.new('AutoCamera')
cam_auto.lens = 50.0
cam_auto.sensor_width = 36.0
cam_auto.clip_end = 1000.0
ob_auto_camera = bpy.data.objects.new('AutoCamera', cam_auto)
scene.collection.objects.link(ob_auto_camera)
ob_auto_camera.location = (6.91239, -8.29488, 6.61783)
ob_auto_camera.rotation_euler = (1.09748, -7.21219e-08, 0.694738)
scene.camera = ob_auto_camera
light_auto_sun = bpy.data.lights.new('AutoSun', 'SUN')
light_auto_sun.energy = 3.0
light_auto_sun.angle = 0.0523599
ob_auto_sun = bpy.data.objects.new('AutoSun', light_auto_sun)
scene.collection.objects.link(ob_auto_sun)
ob_auto_sun.rotation_euler = (0.872665, 0.174533, 0.523599)
bpy.context.view_layer.update()
